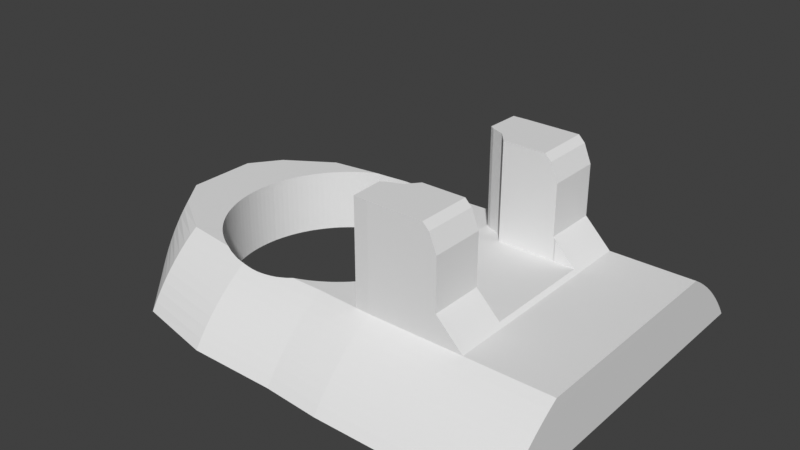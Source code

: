 # Source: RobotArmBasePart4Left.blend  (saved by Blender 3.6.13; exported with 4.5.12 LTS)
import bpy
from mathutils import Matrix  # noqa: F401  (used for matrix-valued properties, if any)

bpy.ops.wm.read_factory_settings(use_empty=True)
scene = bpy.context.scene
scene.name = 'Scene'

# ---- collections
col_collection = bpy.data.collections.new('Collection'); scene.collection.children.link(col_collection)

# ---- world
world_world = bpy.data.worlds.new('World'); scene.world = world_world
world_world.use_nodes = True; world_world.node_tree.nodes.clear()
_N = world_world.node_tree.nodes; _L = world_world.node_tree.links
n0 = _N.new('ShaderNodeOutputWorld'); n0.name = 'World Output'; n0.location = (300, 300)
n1 = _N.new('ShaderNodeBackground'); n1.name = 'Background'; n1.location = (10, 300)
n1.inputs[0].default_value = (0.05088, 0.05088, 0.05088, 1.0)
_L.new(n1.outputs[0], n0.inputs[0])
n0.is_active_output = True
world_world.color = (0.05088, 0.05088, 0.05088)
world_world.use_sun_shadow = False
world_world.sun_shadow_jitter_overblur = 0.0

# ---- meshes
me_cylinder_005 = bpy.data.meshes.new('Cylinder.005')
me_cylinder_005.from_pydata([(26.23, 7.767, 2.146), (17.87, -24.1, 2.5), (19.03, -23.19, 2.5), (20.15, -22.23, 2.5), (21.21, -21.21, 2.5), (21.21, 21.21, 2.5), (20.15, 22.23, 2.5), (19.03, 23.19, 2.5), (17.87, 24.1, 2.5), (17.87, -24.1, 12.15), (19.03, -23.19, 12.15), (20.15, -22.23, 12.15), (21.21, -21.21, 12.15), (21.21, 21.21, 12.15), (20.15, 22.23, 12.15), (19.03, 23.19, 12.15), (17.87, 24.1, 12.15), (22.23, -20.15, 12.15), (16.67, -24.94, 12.15), (23.19, -19.03, 12.15), (24.1, -17.87, 12.15), (24.94, -16.67, 12.15), (25.73, -15.42, 12.16), (25.73, 15.42, 12.15), (24.94, 16.67, 12.15), (24.1, 17.87, 12.15), (23.19, 19.03, 12.15), (22.23, 20.15, 12.15), (16.67, 24.94, 12.15), (16.67, 24.94, 6.264), (22.23, 20.15, 6.264), (23.19, 19.03, 6.264), (24.1, 17.87, 6.264), (24.94, 16.67, 6.264), (26.23, -7.953, 2.146), (24.94, -16.67, 6.264), (26.23, 7.847, 2.367), (24.1, -17.87, 6.264), (23.19, -19.03, 6.264), (16.67, -24.94, 6.264), (22.23, -20.15, 6.264), (26.23, 7.848, 7.332), (17.87, 24.1, 6.264), (19.03, 23.19, 6.264), (26.23, 7.847, 5.739), (20.15, 22.23, 6.264), (26.23, 7.848, 5.739), (21.21, 21.21, 6.264), (26.23, 7.848, 10.49), (21.21, -21.21, 6.264), (26.23, 9.541, 11.89), (20.15, -22.23, 6.264), (26.23, 10.2, 13.65), (19.03, -23.19, 6.264), (17.87, -24.1, 6.264), (20.15, 22.23, -2.115), (26.23, -7.954, 5.739), (16.67, -24.94, -2.115), (26.23, -7.953, 5.739), (17.87, -24.1, -2.115), (26.23, -7.954, 7.332), (19.03, -23.19, -2.115), (26.23, -9.648, 11.89), (20.15, -22.23, -2.115), (21.21, -21.21, -2.115), (26.23, -7.954, 10.49), (26.23, -10.31, 13.65), (22.23, -20.15, -2.115), (23.19, -19.03, -2.115), (24.1, -17.87, -2.115), (24.94, -16.67, -2.115), (25.73, -15.42, -2.109), (22.23, -20.15, 2.5), (25.73, 15.42, -2.115), (24.94, 16.67, -2.115), (24.1, 17.87, -2.115), (23.19, 19.03, -2.115), (22.23, 20.15, -2.115), (21.21, 21.21, -2.115), (19.03, 23.19, -2.115), (17.87, 24.1, -2.115), (16.67, 24.94, -2.115), (16.67, -24.94, 2.5), (23.19, -19.03, 2.5), (24.1, -17.87, 2.5), (24.94, -16.67, 2.5), (24.94, 16.67, 2.5), (24.1, 17.87, 2.5), (23.19, 19.03, 2.5), (22.23, 20.15, 2.5), (16.67, 24.94, 2.5), (17.87, -23.55, 20.15), (19.03, -22.67, 20.15), (20.14, -21.73, 20.15), (21.21, -20.73, 20.15), (21.21, 20.73, 20.15), (20.14, 21.73, 20.15), (19.03, 22.67, 20.15), (17.87, 23.55, 20.15), (22.23, -19.69, 20.15), (16.67, -24.38, 20.15), (23.19, -18.6, 20.15), (24.09, -17.47, 20.15), (24.94, -16.29, 20.15), (25.73, -15.08, 20.16), (25.73, 15.08, 20.15), (24.94, 16.29, 20.15), (24.09, 17.47, 20.15), (23.19, 18.6, 20.15), (22.23, 19.69, 20.15), (16.67, 24.38, 20.15), (17.87, -23.55, 32.62), (19.03, -22.67, 32.62), (20.14, -21.73, 32.62), (21.21, -20.73, 32.62), (21.21, 20.74, 32.62), (20.14, 21.73, 32.62), (19.03, 22.67, 32.62), (17.87, 23.55, 32.62), (22.22, -19.69, 32.62), (16.66, -24.38, 32.61), (26.23, 7.847, 2.043), (23.19, -18.6, 32.61), (26.23, 7.848, 2.043), (24.09, -17.47, 32.61), (26.23, -7.954, 2.043), (24.94, -16.29, 32.61), (26.23, -7.953, 2.043), (24.94, 16.29, 32.61), (24.09, 17.47, 32.61), (23.19, 18.6, 32.61), (22.22, 19.69, 32.61), (16.66, 24.38, 32.61), (17.86, -21.21, 43.96), (19.02, -20.41, 43.96), (20.14, -19.56, 43.96), (21.21, -18.67, 43.96), (21.21, 18.67, 43.96), (20.14, 19.56, 43.96), (19.02, 20.41, 43.96), (17.86, 21.21, 43.96), (22.22, -17.73, 43.96), (16.66, -21.95, 43.96), (23.18, -16.75, 43.96), (24.09, -15.73, 43.96), (24.94, -14.67, 43.96), (25.72, -13.57, 43.97), (25.72, 13.57, 43.96), (24.94, 14.67, 43.96), (24.09, 15.73, 43.96), (23.18, 16.75, 43.96), (22.22, 17.73, 43.96), (16.66, 21.95, 43.96), (17.86, -14.34, 50.75), (19.02, -13.8, 50.75), (20.14, -13.23, 50.75), (21.2, -12.62, 50.75), (21.2, 12.62, 50.75), (20.14, 13.23, 50.75), (19.02, 13.8, 50.75), (17.86, 14.34, 50.75), (22.22, -11.99, 50.75), (16.66, -14.84, 50.75), (23.18, -11.32, 50.75), (24.09, -10.63, 50.75), (24.93, -9.918, 50.75), (25.72, -9.177, 50.76), (25.72, 9.178, 50.75), (24.93, 9.918, 50.75), (24.09, 10.63, 50.75), (23.18, 11.33, 50.75), (22.22, 11.99, 50.75), (16.66, 14.84, 50.75), (17.86, -7.756, 53.87), (19.02, -7.465, 53.87), (20.14, -7.155, 53.87), (21.2, -6.828, 53.87), (21.2, 6.829, 53.87), (20.14, 7.156, 53.87), (19.02, 7.465, 53.87), (17.86, 7.757, 53.87), (22.22, -6.485, 53.87), (16.66, -8.029, 53.87), (23.18, -6.126, 53.87), (24.09, -5.752, 53.87), (24.93, -5.365, 53.87), (25.72, -4.964, 53.88), (25.72, 4.965, 53.87), (24.93, 5.366, 53.87), (24.09, 5.753, 53.87), (23.18, 6.127, 53.87), (22.22, 6.486, 53.87), (16.66, 8.03, 53.87), (21.0, -16.01, 30.0), (21.0, -15.99, 29.21), (21.0, -15.99, 30.79), (21.0, -15.84, 32.35), (21.0, -15.93, 31.57), (21.0, -15.98, 29.13), (21.0, -15.32, 34.65), (21.0, -15.53, 33.89), (21.0, -14.47, 36.84), (21.0, -14.79, 36.13), (21.0, -15.07, 35.39), (21.0, -15.7, 33.12), (21.0, -13.31, 38.89), (21.0, -13.73, 38.23), (21.0, -11.86, 40.75), (21.0, -12.38, 40.16), (21.0, -12.86, 39.54), (21.0, -10.16, 42.38), (21.0, -10.75, 41.86), (21.0, 15.98, 29.13), (21.0, 15.99, 29.21), (21.0, 16.01, 30.0), (21.0, -11.32, 41.32), (21.0, -14.12, 37.55), (21.0, -9.537, 42.86), (21.0, -8.894, 43.31), (21.0, -8.23, 43.73), (21.0, -7.547, 44.12), (21.0, 6.08, 44.81), (21.0, -6.08, 44.81), (21.0, -6.126, 44.79), (21.0, -6.845, 44.47), (21.0, 6.845, 44.47), (21.0, 8.23, 43.73), (21.0, 7.547, 44.12), (21.0, 9.537, 42.86), (21.0, 10.75, 41.86), (21.0, 10.16, 42.38), (21.0, 8.894, 43.31), (21.0, 6.126, 44.79), (21.0, 11.86, 40.75), (21.0, 12.86, 39.54), (21.0, 12.38, 40.16), (21.0, 13.73, 38.23), (21.0, 14.47, 36.84), (21.0, 14.12, 37.55), (21.0, 13.31, 38.89), (21.0, 15.07, 35.39), (21.0, 15.53, 33.89), (21.0, 15.32, 34.65), (21.0, 15.84, 32.35), (21.0, 15.99, 30.79), (21.0, 15.93, 31.57), (21.0, 15.7, 33.12), (21.0, 14.79, 36.13), (21.0, 11.32, 41.32), (21.0, -15.84, 27.65), (21.0, -15.32, 25.35), (21.0, -15.53, 26.11), (21.0, -15.7, 26.88), (21.0, -14.79, 23.87), (21.0, -14.12, 22.45), (21.0, -13.73, 21.77), (21.0, -14.47, 23.16), (21.0, -13.31, 21.11), (21.0, -15.07, 24.61), (21.0, -12.38, 19.84), (21.0, -12.86, 20.46), (21.0, -10.75, 18.14), (21.0, -11.32, 18.68), (21.0, -11.86, 19.25), (21.0, -8.894, 16.69), (21.0, -9.537, 17.14), (21.0, -6.845, 15.53), (21.0, -7.547, 15.88), (21.0, -8.23, 16.27), (21.0, -10.16, 17.62), (21.0, -5.393, 14.93), (21.0, -3.89, 14.47), (21.0, -3.123, 14.3), (21.0, -4.647, 14.68), (21.0, -1.569, 14.07), (21.0, -0.7855, 14.01), (21.0, 0.7855, 14.01), (21.0, 1.569, 14.07), (21.0, -1.312e-10, 13.99), (21.0, -2.349, 14.16), (21.0, 3.89, 14.47), (21.0, 3.123, 14.3), (21.0, 6.126, 15.21), (21.0, 5.393, 14.93), (21.0, 4.647, 14.68), (21.0, 8.23, 16.27), (21.0, 7.547, 15.88), (21.0, 8.894, 16.69), (21.0, 9.537, 17.14), (21.0, 6.845, 15.53), (21.0, 2.349, 14.16), (21.0, -6.126, 15.21), (21.0, -15.93, 28.43), (21.0, 10.75, 18.14), (21.0, 10.16, 17.62), (21.0, 11.86, 19.25), (21.0, 12.86, 20.46), (21.0, 13.31, 21.11), (21.0, 12.38, 19.84), (21.0, 11.32, 18.68), (21.0, 14.47, 23.16), (21.0, 14.12, 22.45), (21.0, 15.32, 25.35), (21.0, 15.07, 24.61), (21.0, 14.79, 23.87), (21.0, 15.7, 26.88), (21.0, 15.93, 28.43), (21.0, 15.53, 26.11), (21.0, 15.84, 27.65), (21.0, 13.73, 21.77), (17.33, -10.16, 17.62), (17.33, -8.23, 16.27), (17.33, -8.894, 16.69), (17.33, -9.537, 17.14), (17.33, -6.845, 15.53), (17.33, -5.393, 14.93), (17.33, -4.647, 14.68), (17.33, -6.126, 15.21), (17.33, -3.89, 14.47), (17.33, -7.547, 15.88), (17.33, -2.349, 14.16), (17.33, -3.123, 14.3), (17.33, 5.078e-12, 13.99), (17.33, -0.7855, 14.01), (17.33, -1.569, 14.07), (17.33, 2.349, 14.16), (17.33, 1.569, 14.07), (17.33, 4.647, 14.68), (17.33, 3.89, 14.47), (17.33, 3.123, 14.3), (17.33, 0.7855, 14.01), (17.33, 6.126, 15.21), (17.33, 7.547, 15.88), (17.33, 8.23, 16.27), (17.33, 6.845, 15.53), (17.33, 9.537, 17.14), (17.33, 10.16, 17.62), (17.33, 11.32, 18.68), (17.33, 11.86, 19.25), (17.33, 10.75, 18.14), (17.33, 8.894, 16.69), (17.33, 13.31, 21.11), (17.33, 12.86, 20.46), (17.33, 14.47, 23.16), (17.33, 14.12, 22.45), (17.33, 13.73, 21.77), (17.33, 15.32, 25.35), (17.33, 15.07, 24.61), (17.33, 15.53, 26.11), (17.33, 15.7, 26.88), (17.33, 14.79, 23.87), (17.33, 5.393, 14.93), (17.33, 12.38, 19.84), (17.33, -15.93, 28.43), (17.33, -15.98, 29.13), (17.33, -15.84, 27.65), (17.33, -15.7, 26.88), (17.33, -15.53, 26.11), (17.33, -15.07, 24.61), (17.33, -15.32, 25.35), (17.33, -14.12, 22.45), (17.33, -14.47, 23.16), (17.33, -14.79, 23.87), (17.33, -13.31, 21.11), (17.33, -12.38, 19.84), (17.33, -11.86, 19.25), (17.33, -12.86, 20.46), (17.33, -10.75, 18.14), (17.33, 15.98, 29.13), (17.33, 15.84, 27.65), (17.33, 15.93, 28.43), (17.33, -11.32, 18.68), (17.33, -13.73, 21.77), (17.33, -16.01, 30.0), (17.33, -15.99, 29.21), (17.33, -15.99, 30.79), (17.33, 11.32, 41.32), (17.33, 11.86, 40.75), (17.33, 12.86, 39.54), (17.33, 13.73, 38.23), (17.33, 13.31, 38.89), (17.33, 12.38, 40.16), (17.33, 10.75, 41.86), (17.33, 14.79, 36.13), (17.33, 14.47, 36.84), (17.33, 15.53, 33.89), (17.33, 15.32, 34.65), (17.33, 15.07, 35.39), (17.33, 15.84, 32.35), (17.33, 15.93, 31.57), (17.33, 16.01, 30.0), (17.33, 15.99, 29.21), (17.33, 15.99, 30.79), (17.33, 15.7, 33.12), (17.33, 14.12, 37.55), (17.33, -15.93, 31.57), (17.33, -15.84, 32.35), (17.33, -15.7, 33.12), (17.33, -15.53, 33.89), (17.33, -15.07, 35.39), (17.33, -15.32, 34.65), (17.33, -14.79, 36.13), (17.33, -14.47, 36.84), (17.33, -13.73, 38.23), (17.33, -14.12, 37.55), (17.33, -12.86, 39.54), (17.33, -11.86, 40.75), (17.33, -12.38, 40.16), (17.33, -13.31, 38.89), (17.33, -11.32, 41.32), (17.33, -10.75, 41.86), (17.33, -9.537, 42.86), (17.33, -10.16, 42.38), (17.33, -8.23, 43.73), (17.33, -6.845, 44.47), (17.33, -7.547, 44.12), (17.33, -8.894, 43.31), (17.33, 6.08, 44.81), (17.33, -6.08, 44.81), (17.33, 6.126, 44.79), (17.33, 7.547, 44.12), (17.33, 6.845, 44.47), (17.33, 8.894, 43.31), (17.33, 10.16, 42.38), (17.33, 9.537, 42.86), (17.33, 8.23, 43.73), (17.33, -6.126, 44.79), (21.0, -4.647, 45.32), (21.0, -5.393, 45.07), (21.0, -3.89, 45.53), (21.0, -3.123, 45.7), (21.0, -0.7855, 45.99), (21.0, -1.569, 45.93), (21.0, -2.349, 45.84), (21.0, 0.7855, 45.99), (21.0, 2.349, 45.84), (21.0, 1.569, 45.93), (21.0, 3.89, 45.53), (21.0, 5.393, 45.07), (21.0, 4.647, 45.32), (21.0, 3.123, 45.7), (21.0, -1.205e-10, 46.01), (17.33, -5.393, 45.07), (17.33, -3.89, 45.53), (17.33, -4.647, 45.32), (17.33, -2.349, 45.84), (17.33, -0.7855, 45.99), (17.33, -1.569, 45.93), (17.33, -3.123, 45.7), (17.33, 0.7855, 45.99), (17.33, 3.123, 45.7), (17.33, 2.349, 45.84), (17.33, 1.569, 45.93), (17.33, 4.647, 45.32), (17.33, 5.393, 45.07), (17.33, 3.89, 45.53), (17.33, 1.572e-11, 46.01), (25.73, -11.86, 19.25), (25.73, -11.32, 18.68), (25.73, -10.75, 18.14), (25.73, -10.15, 17.63), (25.73, -9.535, 17.14), (25.73, -8.893, 16.69), (25.73, -8.229, 16.27), (25.73, -7.546, 15.88), (25.73, -6.844, 15.53), (25.73, -6.126, 15.21), (25.73, -5.393, 14.93), (25.73, -4.647, 14.68), (25.73, -3.889, 14.47), (25.73, -3.123, 14.3), (25.73, -2.349, 14.17), (25.73, -1.569, 14.07), (25.73, -0.7854, 14.01), (25.73, 1.15e-09, 13.99), (25.73, 0.7854, 14.01), (25.73, 2.349, 14.17), (25.73, 1.568, 14.08), (25.73, 3.123, 14.3), (25.73, 3.889, 14.47), (25.73, 4.647, 14.68), (25.73, -12.37, 19.85), (25.73, 5.39, 14.94), (25.73, 6.126, 15.21), (25.73, 6.844, 15.53), (25.73, 7.546, 15.88), (25.73, 8.229, 16.27), (25.73, 8.889, 16.7), (25.73, 9.535, 17.14), (25.73, 10.15, 17.63), (25.73, 10.75, 18.14), (25.73, 11.32, 18.68), (25.73, 11.86, 19.26), (25.73, 12.37, 19.85), (25.73, 12.6, 20.15), (16.67, -5.393, 14.93), (16.67, -4.647, 14.68), (16.67, -3.89, 14.47), (16.67, -2.349, 14.17), (16.67, -3.123, 14.3), (16.67, -1.569, 14.07), (16.67, 0.0, 14.0), (16.67, -0.7855, 14.01), (16.67, 0.7855, 14.01), (16.67, 1.568, 14.08), (16.67, 2.349, 14.17), (16.67, 3.123, 14.3), (16.67, 3.89, 14.47), (16.67, 4.647, 14.68), (16.67, 5.39, 14.94), (16.67, 6.126, 15.21), (16.67, 6.844, 15.53), (16.67, 7.546, 15.88), (16.67, 8.23, 16.27), (16.67, 8.889, 16.7), (16.67, 9.536, 17.14), (16.67, 10.16, 17.63), (16.67, -12.61, 20.15), (16.67, -12.37, 19.84), (16.67, -11.32, 18.68), (16.67, -11.86, 19.25), (16.67, -10.75, 18.14), (16.67, -10.16, 17.63), (16.67, -9.531, 17.15), (16.67, -8.894, 16.69), (16.67, -8.23, 16.27), (16.67, -7.546, 15.88), (16.67, -6.126, 15.21), (16.67, -6.844, 15.53), (16.67, 10.75, 18.14), (16.67, 11.32, 18.68), (16.67, 11.86, 19.26), (16.67, 12.61, 20.15), (16.67, 12.37, 19.84), (25.73, -15.08, 24.62), (25.73, -15.07, 24.61), (25.73, -14.79, 23.87), (25.73, -14.47, 23.16), (25.73, -14.12, 22.45), (25.73, -13.73, 21.77), (25.73, -12.86, 20.46), (25.73, -13.3, 21.11), (25.73, 12.86, 20.46), (25.73, 13.31, 21.11), (25.73, 13.73, 21.77), (25.73, 14.12, 22.45), (25.73, 14.47, 23.16), (25.73, 14.79, 23.87), (25.73, 15.06, 24.61), (25.73, 15.08, 24.62), (16.66, -14.12, 22.45), (16.66, -13.73, 21.77), (16.66, -13.31, 21.11), (16.67, -12.85, 20.47), (16.67, 12.85, 20.47), (16.66, 13.31, 21.11), (16.66, 14.12, 22.45), (16.66, 13.73, 21.77), (16.66, 14.46, 23.16), (16.66, 14.79, 23.87), (16.66, 15.07, 24.61), (16.66, 15.32, 25.35), (16.66, 15.52, 26.11), (16.66, 15.7, 26.88), (16.66, 15.83, 27.65), (16.66, 15.93, 28.43), (16.66, 15.97, 29.13), (16.66, 16.0, 30.0), (16.66, 15.99, 29.21), (16.66, -15.99, 29.21), (16.66, -16.01, 30.0), (16.66, -15.98, 29.13), (16.66, -15.98, 30.79), (16.66, -15.92, 31.57), (16.66, -15.93, 28.43), (16.66, -15.79, 32.61), (16.66, -15.83, 32.35), (16.66, -15.7, 26.88), (16.66, -15.83, 27.65), (16.66, -15.53, 26.11), (16.66, -15.32, 25.35), (16.66, -15.07, 24.61), (16.66, -14.79, 23.87), (16.66, 15.83, 32.35), (16.66, 15.79, 32.61), (16.66, 15.92, 31.57), (16.66, 15.98, 30.79), (16.66, -14.47, 23.16), (25.14, -15.99, 29.21), (25.14, -15.98, 29.13), (25.18, -15.92, 28.43), (25.24, -15.83, 27.65), (25.12, -16.01, 30.0), (25.14, -15.99, 30.79), (25.18, -15.92, 31.57), (25.24, -15.83, 32.35), (25.32, -15.7, 26.88), (25.57, -15.32, 25.35), (25.44, -15.52, 26.11), (25.27, -15.78, 32.62), (25.57, 15.32, 25.35), (25.44, 15.52, 26.11), (25.32, 15.7, 26.88), (25.18, 15.92, 31.57), (25.24, 15.83, 27.65), (25.24, 15.83, 32.35), (25.18, 15.92, 28.43), (25.27, 15.78, 32.61), (25.14, 15.98, 29.13), (25.14, 15.98, 30.79), (25.13, 16.0, 30.0), (25.14, 15.99, 29.21), (25.72, -7.811, 43.97), (25.72, -7.542, 44.11), (25.72, -6.841, 44.46), (25.72, -6.123, 44.78), (25.72, -6.077, 44.8), (25.72, -5.393, 45.07), (25.72, -4.647, 45.32), (25.72, -3.888, 45.52), (25.72, -3.121, 45.69), (25.72, -2.349, 45.83), (25.72, -1.568, 45.92), (25.72, 0.0, 46.0), (25.72, -0.7851, 45.98), (25.72, 0.7851, 45.98), (25.72, 1.568, 45.92), (25.72, 2.349, 45.83), (25.72, 3.121, 45.69), (25.72, 3.888, 45.52), (25.72, 4.645, 45.31), (25.72, 5.39, 45.06), (25.72, 6.077, 44.8), (25.72, 6.123, 44.78), (25.72, 6.841, 44.46), (25.72, 7.542, 44.11), (25.72, 7.817, 43.96), (25.62, 14.78, 36.12), (25.73, 14.54, 36.7), (25.5, 15.06, 35.39), (25.4, 15.31, 34.64), (25.33, 15.52, 33.89), (25.28, 15.69, 33.12), (25.73, -14.54, 36.7), (25.73, -14.46, 36.84), (25.73, -14.12, 37.55), (25.73, -13.72, 38.23), (25.73, -12.85, 39.53), (25.73, -13.3, 38.89), (25.73, -12.37, 40.15), (25.72, -11.31, 41.31), (25.72, -11.86, 40.75), (25.72, -10.75, 41.86), (25.72, -10.15, 42.37), (25.72, -8.893, 43.31), (25.72, -9.531, 42.85), (25.72, -8.226, 43.72), (25.72, 8.226, 43.72), (25.72, 8.889, 43.3), (25.72, 10.15, 42.37), (25.72, 9.531, 42.85), (25.72, 10.74, 41.86), (25.72, 11.31, 41.31), (25.72, 11.86, 40.74), (25.73, 12.37, 40.15), (25.73, 13.3, 38.89), (25.73, 12.85, 39.53), (25.73, 14.11, 37.54), (25.73, 13.72, 38.23), (25.73, 14.46, 36.84), (16.66, -15.69, 33.12), (16.66, -15.53, 33.89), (16.66, -15.31, 34.64), (16.66, 11.32, 41.32), (16.66, 11.86, 40.74), (16.66, 12.37, 40.15), (16.66, 13.3, 38.89), (16.66, 12.85, 39.53), (16.66, 13.72, 38.23), (16.66, 14.11, 37.54), (16.66, 14.46, 36.84), (16.66, 14.79, 36.13), (16.66, 15.52, 33.89), (16.66, 15.31, 34.64), (16.66, 15.69, 33.12), (16.66, 15.06, 35.39), (16.66, -15.07, 35.39), (16.66, -14.78, 36.12), (16.66, -14.46, 36.84), (16.66, -14.11, 37.54), (16.66, -13.73, 38.23), (16.66, -13.3, 38.89), (16.66, -12.86, 39.54), (16.66, -12.37, 40.16), (16.66, -11.86, 40.74), (16.66, -11.31, 41.31), (16.66, -10.74, 41.86), (16.66, -10.16, 42.37), (16.66, -9.531, 42.85), (16.66, -8.889, 43.3), (16.66, -8.23, 43.73), (16.66, -7.82, 43.96), (16.66, 7.82, 43.96), (16.66, 8.226, 43.72), (16.66, 9.531, 42.85), (16.66, 8.889, 43.3), (16.66, 10.15, 42.37), (16.66, 10.74, 41.86), (25.28, -15.69, 33.12), (25.32, -15.53, 33.89), (25.39, -15.31, 34.64), (25.51, -14.97, 35.67), (25.48, -15.06, 35.39), (25.6, -14.78, 36.12), (16.66, -7.546, 44.12), (16.66, -6.841, 44.46), (16.66, -6.123, 44.78), (16.66, -6.077, 44.8), (16.66, -5.39, 45.06), (16.66, -4.647, 45.32), (16.66, -3.888, 45.52), (16.66, -3.121, 45.69), (16.66, -2.348, 45.83), (16.66, -1.569, 45.93), (16.66, -0.7851, 45.98), (16.66, 0.7851, 45.98), (16.66, 1.568, 45.92), (16.66, 3.121, 45.69), (16.66, 3.888, 45.52), (16.66, 2.348, 45.83), (16.66, 5.39, 45.06), (16.66, 6.123, 44.78), (16.66, 6.077, 44.8), (16.66, 6.841, 44.46), (16.66, 7.542, 44.11), (16.66, 4.645, 45.31), (16.66, 0.0, 46.0), (22.23, 20.15, -6.184), (21.22, 21.21, -6.184), (20.15, 22.23, -6.184), (19.03, 23.19, -6.184), (16.67, -24.94, -6.184), (17.87, -24.1, -6.184), (16.67, 24.94, -6.184), (17.87, 24.1, -6.184), (19.03, -23.19, -6.184), (22.23, -20.15, -6.184), (23.19, -19.03, -6.184), (20.15, -22.23, -6.184), (24.95, 16.67, -6.184), (24.1, 17.87, -6.184), (21.22, -21.21, -6.184), (24.1, -17.87, -6.184), (24.95, -16.67, -6.184), (25.73, -15.42, -6.178), (25.73, 15.42, -6.184), (23.19, 19.03, -6.184), (22.23, 20.15, -13.17), (21.22, 21.21, -13.17), (20.15, 22.23, -13.17), (19.04, 23.19, -13.17), (16.67, -24.94, -13.17), (17.88, -24.1, -13.17), (16.67, 24.94, -13.17), (17.88, 24.1, -13.17), (19.04, -23.19, -13.17), (22.23, -20.15, -13.17), (23.2, -19.03, -13.17), (20.15, -22.23, -13.17), (24.95, 16.67, -13.17), (24.1, 17.87, -13.17), (21.22, -21.21, -13.17), (24.1, -17.87, -13.17), (24.95, -16.67, -13.17), (25.74, -15.42, -13.16), (25.74, 15.42, -13.17), (23.2, 19.03, -13.17), (25.73, 5.758, 15.07), (25.73, 6.485, 15.37), (21.21, 20.97, 16.15), (24.1, 17.67, 16.15), (20.15, 21.98, 16.15), (23.19, 18.82, 16.15), (19.03, 22.93, 16.15), (25.73, 15.25, 16.15), (22.23, 19.92, 16.15), (17.87, 23.82, 16.15), (24.94, 16.48, 16.15), (16.67, 24.66, 16.15), (21.21, 21.09, 14.15), (24.1, 17.77, 14.15), (20.15, 22.1, 14.15), (23.19, 18.92, 14.15), (19.03, 23.06, 14.15), (25.73, 15.34, 14.15), (22.23, 20.03, 14.15), (17.87, 23.96, 14.15), (24.94, 16.57, 14.15), (16.67, 24.8, 14.15), (17.87, -23.82, 16.15), (22.23, -19.92, 16.15), (24.94, -16.48, 16.15), (19.03, -22.93, 16.15), (25.73, -15.25, 16.16), (16.67, -24.66, 16.15), (20.15, -21.98, 16.15), (23.19, -18.82, 16.15), (21.21, -20.97, 16.15), (24.1, -17.67, 16.15), (17.87, -23.96, 14.15), (22.23, -20.03, 14.15), (24.94, -16.57, 14.15), (19.03, -23.06, 14.15), (25.73, -15.34, 14.16), (16.67, -24.8, 14.15), (20.15, -22.1, 14.15), (23.19, -18.92, 14.15), (21.21, -21.09, 14.15), (24.1, -17.77, 14.15), (40.1, -15.42, 12.16), (40.1, 15.42, 12.15), (40.1, 15.42, 6.265), (40.1, -15.42, 6.271), (40.1, 15.34, 14.15), (40.1, -15.34, 14.16), (40.1, -15.42, 4.456), (40.1, 15.42, 4.45), (25.73, -15.42, -1.284), (29.52, -15.42, 2.505), (25.73, -15.42, 6.269), (29.52, 15.42, 2.5), (25.73, 15.42, -1.289), (25.73, 15.42, 6.264), (36.66, -15.42, 2.506), (39.2, -15.42, 3.557), (39.2, 15.42, 3.552), (36.66, 15.42, 2.5), (26.23, -4.647, 14.68), (26.23, -3.889, 14.47), (25.73, -12.62, 20.16), (26.23, -3.394e-10, 13.99), (26.23, 0.7854, 14.01), (40.1, -10.79, 14.38), (40.1, 9.642, 12.16), (40.1, -9.75, 12.16), (40.1, -10.31, 13.65), (40.1, 10.2, 13.65), (40.1, 10.62, 14.29), (26.23, -10.79, 14.38), (26.23, 3.889, 14.47), (26.23, 10.62, 14.28), (26.23, -2.349, 14.17), (26.23, -1.569, 14.07), (26.23, -0.7854, 14.01), (26.23, -3.123, 14.3), (26.23, 1.568, 14.08), (26.23, 2.349, 14.17), (26.23, 3.123, 14.3), (29.52, -7.954, 2.504), (29.52, -7.953, 2.504), (29.52, 7.848, 2.501), (36.66, -7.954, 2.505), (36.66, 7.848, 2.502), (26.23, -7.953, -0.7871), (26.23, 7.767, -0.7899), (29.06, -7.953, 2.043), (29.16, -7.953, 2.146), (29.06, -7.954, 2.043), (29.17, 7.767, 2.146), (29.06, 7.847, 2.043), (29.06, 7.848, 2.043), (29.39, 7.847, 2.367), (39.2, -7.954, 3.556), (39.2, 7.848, 3.553), (40.1, 7.848, 4.451), (40.1, -7.954, 4.454), (40.1, -7.954, 10.49), (40.1, -9.648, 11.89), (40.1, 7.848, 10.49), (40.1, 9.541, 11.89), (40.1, -7.954, 7.332), (40.1, -7.954, 5.739), (40.1, -7.954, 6.269), (40.1, 7.848, 5.739), (40.1, 7.848, 6.266), (40.1, 7.848, 7.332), (28.15, -7.953, 3.917)], [], [(469, 468, 837, 838), (53, 10, 9, 54), (32, 25, 24, 33), (35, 21, 20, 37), (29, 39, 18, 28), (43, 15, 14, 45), (40, 38, 19, 17), (829, 22, 21, 35), (42, 16, 15, 43), (47, 13, 27, 30), (37, 20, 19, 38), (31, 26, 25, 32), (45, 14, 13, 47), (51, 11, 10, 53), (49, 12, 11, 51), (33, 24, 23, 832), (85, 35, 37, 84), (827, 71, 73, 831), (49, 40, 17, 12), (42, 29, 28, 16), (30, 27, 26, 31), (39, 54, 9, 18), (4, 72, 40, 49), (22, 829, 822, 819), (3, 51, 53, 2), (8, 42, 43, 7), (84, 37, 38, 83), (5, 47, 30, 89), (89, 30, 31, 88), (82, 1, 54, 39), (72, 83, 38, 40), (4, 49, 51, 3), (2, 53, 54, 1), (88, 31, 32, 87), (90, 82, 39, 29), (87, 32, 33, 86), (8, 90, 29, 42), (7, 43, 45, 6), (6, 45, 47, 5), (7, 79, 80, 8), (5, 78, 55, 6), (3, 63, 64, 4), (1, 59, 61, 2), (2, 61, 63, 3), (6, 55, 79, 7), (57, 81, 743, 741), (67, 72, 4, 64), (77, 89, 88, 76), (70, 85, 84, 69), (75, 87, 86, 74), (833, 834, 825, 822, 829, 828), (76, 88, 87, 75), (69, 84, 83, 68), (5, 89, 77, 78), (81, 90, 8, 80), (68, 83, 72, 67), (59, 1, 82, 57), (832, 821, 826, 835, 836, 830), (67, 746, 747, 68), (76, 756, 737, 77), (57, 82, 90, 81), (786, 98, 97, 783), (98, 118, 117, 97), (785, 109, 108, 782), (800, 99, 94, 807), (779, 95, 109, 785), (100, 517, 518, 520, 519, 521, 522, 523, 524, 525, 526, 528, 527, 495, 496, 497, 499, 498, 500, 502, 501, 503, 504, 505, 506, 507, 508, 509, 510, 511, 512, 513, 514, 515, 516, 529, 530, 531, 533, 532, 110, 788, 798, 28, 18, 814, 804), (780, 107, 106, 787), (805, 93, 92, 802), (782, 108, 107, 780), (799, 91, 100, 804), (781, 96, 95, 779), (807, 94, 93, 805), (803, 104, 103, 801), (783, 97, 96, 781), (802, 92, 91, 799), (787, 106, 105, 784), (808, 102, 101, 806), (788, 110, 98, 786), (801, 103, 102, 808), (806, 101, 99, 800), (113, 135, 134, 112), (91, 111, 120, 100), (107, 129, 128, 106), (99, 119, 114, 94), (548, 547, 546, 545, 544, 543, 542, 494, 105, 549), (534, 104, 839, 540, 541, 539, 538, 537, 536, 535), (108, 130, 129, 107), (102, 124, 122, 101), (584, 132, 110, 532, 554, 555, 557, 556, 558, 559, 560, 561, 562, 563, 564, 565, 566, 568, 567, 586, 585, 583), (553, 517, 100, 120, 575, 576, 573, 572, 570, 569, 571, 574, 578, 577, 579, 580, 581, 582, 587, 550, 551, 552), (109, 131, 130, 108), (103, 126, 124, 102), (94, 114, 113, 93), (95, 115, 131, 109), (126, 103, 104, 534, 597, 598, 596, 591, 590, 589, 588, 592, 593, 594, 595, 599), (93, 113, 112, 92), (92, 112, 111, 91), (549, 105, 106, 128, 607, 605, 603, 609, 610, 611, 608, 606, 604, 602, 601, 600), (96, 116, 115, 95), (110, 132, 118, 98), (97, 117, 116, 96), (101, 122, 119, 99), (167, 166, 146, 612, 613, 614, 615, 616, 617, 618, 619, 620, 621, 622, 624, 623, 625, 626, 627, 628, 629, 630, 631, 632, 633, 634, 635, 636, 147), (112, 134, 133, 111), (642, 607, 128, 148, 147, 638, 637, 639, 640, 641), (116, 138, 137, 115), (132, 152, 140, 118), (117, 139, 138, 116), (122, 143, 141, 119), (118, 140, 139, 117), (111, 133, 142, 120), (129, 149, 148, 128), (119, 141, 136, 114), (147, 636, 657, 658, 660, 659, 661, 662, 663, 664, 666, 665, 668, 667, 669, 638), (146, 643, 644, 645, 646, 648, 647, 649, 651, 650, 652, 653, 655, 654, 656, 612), (130, 150, 149, 129), (124, 144, 143, 122), (702, 152, 132, 584, 684, 682, 683, 685, 681, 680, 679, 678, 676, 677, 675, 674, 673, 707, 706, 704, 705, 703), (120, 142, 701, 700, 699, 698, 697, 696, 695, 694, 693, 692, 691, 690, 689, 688, 687, 686, 672, 671, 670, 575), (131, 151, 150, 130), (126, 145, 144, 124), (114, 136, 135, 113), (115, 137, 151, 131), (713, 643, 146, 145, 126, 599, 708, 709, 710, 712, 711), (172, 192, 180, 160), (150, 170, 169, 149), (144, 164, 163, 143), (162, 172, 152, 702, 734, 733, 731, 732, 730, 735, 728, 727, 729, 726, 725, 736, 724, 723, 722, 721, 720, 719, 718, 717, 716, 715, 714, 701, 142), (151, 171, 170, 150), (145, 165, 164, 144), (136, 156, 155, 135), (137, 157, 171, 151), (146, 166, 165, 145), (135, 155, 154, 134), (134, 154, 153, 133), (148, 168, 167, 147), (138, 158, 157, 137), (152, 172, 160, 140), (139, 159, 158, 138), (143, 163, 161, 141), (140, 160, 159, 139), (133, 153, 162, 142), (149, 169, 168, 148), (141, 161, 156, 136), (177, 178, 179, 180, 192, 182, 173, 174, 175, 176, 181, 183, 184, 185, 186, 187, 188, 189, 190, 191), (159, 179, 178, 158), (163, 183, 181, 161), (160, 180, 179, 159), (153, 173, 182, 162), (169, 189, 188, 168), (161, 181, 176, 156), (167, 187, 186, 166), (170, 190, 189, 169), (164, 184, 183, 163), (162, 182, 192, 172), (171, 191, 190, 170), (165, 185, 184, 164), (156, 176, 175, 155), (157, 177, 191, 171), (166, 186, 185, 165), (155, 175, 174, 154), (154, 174, 173, 153), (168, 188, 187, 167), (158, 178, 177, 157), (248, 376, 377, 233), (446, 456, 441, 431), (407, 406, 207, 208), (355, 353, 292, 249), (312, 313, 265, 264), (280, 328, 329, 281), (301, 344, 345, 309), (233, 377, 381, 235), (456, 449, 434, 441), (406, 409, 215, 207), (374, 194, 198, 292, 353, 354), (313, 310, 269, 265), (281, 329, 325, 290), (309, 345, 341, 297), (235, 381, 378, 234), (449, 452, 436, 434), (409, 410, 211, 215), (374, 373, 193, 194), (310, 367, 261, 269), (290, 325, 326, 277), (297, 341, 342, 296), (234, 378, 380, 239), (452, 451, 435, 436), (410, 412, 210, 211), (373, 375, 195, 193), (367, 371, 262, 261), (277, 326, 330, 276), (296, 342, 352, 298), (239, 380, 379, 236), (451, 450, 440, 435), (412, 411, 217, 210), (375, 395, 197, 195), (371, 365, 263, 262), (276, 330, 322, 278), (298, 352, 338, 295), (236, 379, 394, 238), (450, 455, 437, 440), (411, 416, 218, 217), (395, 396, 196, 197), (365, 364, 259, 263), (322, 323, 275, 278), (295, 338, 337, 299), (238, 394, 384, 237), (455, 453, 439, 437), (416, 413, 219, 218), (396, 397, 204, 196), (364, 366, 260, 259), (323, 324, 274, 275), (299, 337, 339, 293), (237, 384, 383, 247), (453, 454, 438, 439), (413, 415, 220, 219), (397, 398, 200, 204), (366, 363, 257, 260), (214, 390, 391, 213), (324, 320, 279, 274), (293, 339, 336, 294), (247, 383, 387, 240), (419, 232, 221, 438, 454, 417), (415, 414, 224, 220), (398, 400, 199, 200), (363, 372, 255, 257), (320, 321, 272, 279), (336, 335, 288, 294), (368, 370, 306, 212, 213, 391), (240, 387, 386, 242), (419, 421, 225, 232), (414, 426, 223, 224), (400, 399, 203, 199), (372, 360, 254, 255), (321, 318, 271, 272), (288, 335, 340, 287), (306, 370, 369, 308), (242, 386, 385, 241), (421, 420, 227, 225), (418, 442, 428, 222, 223, 426), (399, 401, 202, 203), (360, 361, 256, 254), (318, 316, 273, 271), (287, 340, 333, 285), (308, 369, 349, 305), (241, 385, 393, 246), (420, 425, 226, 227), (442, 444, 427, 428), (401, 402, 201, 202), (361, 362, 253, 256), (316, 315, 270, 273), (285, 333, 332, 286), (305, 349, 348, 307), (246, 393, 388, 243), (425, 422, 231, 226), (444, 443, 429, 427), (402, 404, 216, 201), (362, 358, 258, 253), (315, 317, 291, 270), (286, 332, 334, 289), (307, 348, 346, 302), (243, 388, 389, 245), (422, 424, 228, 231), (443, 448, 430, 429), (404, 403, 206, 216), (358, 359, 250, 258), (317, 314, 266, 291), (289, 334, 331, 282), (302, 346, 347, 303), (245, 389, 392, 244), (424, 423, 230, 228), (448, 445, 433, 430), (403, 408, 205, 206), (359, 357, 251, 250), (314, 319, 267, 266), (282, 331, 351, 283), (303, 347, 350, 304), (244, 392, 390, 214), (423, 382, 229, 230), (445, 447, 432, 433), (408, 405, 209, 205), (357, 356, 252, 251), (319, 311, 268, 267), (283, 351, 327, 284), (304, 350, 343, 300), (382, 376, 248, 229), (447, 446, 431, 432), (405, 407, 208, 209), (356, 355, 249, 252), (311, 312, 264, 268), (284, 327, 328, 280), (300, 343, 344, 301), (544, 545, 301, 309), (536, 537, 256, 253), (660, 658, 231, 228), (535, 536, 253, 258), (202, 201, 644, 643, 713), (667, 668, 236, 238), (473, 474, 278, 275), (645, 644, 201, 216), (485, 486, 285, 286), (664, 663, 233, 235), (486, 487, 287, 285), (663, 662, 248, 233), (458, 459, 261, 262), (478, 479, 280, 281), (656, 654, 218, 219), (614, 613, 220, 224), (459, 460, 269, 261), (709, 708, 204, 200), (479, 480, 284, 280), (489, 490, 293, 294), (646, 645, 216, 206), (641, 640, 242, 241), (630, 629, 437, 439), (490, 491, 299, 293), (642, 641, 241, 246), (629, 628, 440, 437), (464, 465, 266, 267), (624, 622, 432, 431), (628, 627, 435, 440), (617, 616, 222, 428), (596, 598, 251, 252), (284, 480, 482, 283), (465, 466, 291, 266), (623, 624, 431, 441), (469, 470, 272, 271), (471, 472, 274, 279), (615, 614, 224, 223), (468, 469, 271, 273), (547, 548, 303, 304), (604, 606, 306, 308), (616, 615, 223, 222), (203, 202, 713, 711, 712), (545, 546, 300, 301), (611, 610, 214, 213), (612, 656, 219, 220, 613), (227, 226, 657, 636, 635), (658, 657, 226, 231), (539, 541, 257, 255), (649, 647, 209, 208), (654, 655, 217, 218), (487, 488, 288, 287), (640, 639, 240, 242), (594, 593, 195, 197), (639, 637, 247, 240), (460, 461, 265, 269), (483, 282, 283, 482, 777), (603, 605, 243, 245), (620, 619, 429, 430), (589, 590, 292, 198), (543, 544, 309, 297), (246, 243, 605, 607, 642), (492, 493, 298, 295), (534, 535, 258, 250, 597), (622, 621, 433, 432), (608, 611, 213, 212), (648, 646, 206, 205), (610, 609, 244, 214), (491, 492, 295, 299), (484, 289, 282, 483, 778), (609, 603, 245, 244), (647, 648, 205, 209), (669, 667, 238, 237), (237, 247, 637, 638, 669), (633, 632, 221, 232), (626, 625, 434, 436), (477, 476, 290, 277), (625, 623, 441, 434), (618, 617, 428, 427), (606, 608, 212, 306), (467, 468, 273, 270), (619, 618, 427, 429), (466, 467, 270, 291), (260, 540, 839, 481, 259), (600, 302, 303, 548, 549), (661, 659, 230, 229), (710, 709, 200, 199), (595, 594, 197, 196), (712, 710, 199, 203), (196, 204, 708, 599, 595), (600, 601, 307, 302), (484, 485, 286, 289), (662, 661, 229, 248), (546, 547, 304, 300), (307, 601, 602, 305), (541, 540, 260, 257), (602, 604, 308, 305), (666, 664, 235, 234), (665, 666, 234, 239), (592, 588, 194, 193), (621, 620, 430, 433), (457, 458, 262, 263), (598, 597, 250, 251), (593, 592, 193, 195), (668, 665, 239, 236), (481, 457, 263, 259), (651, 649, 208, 207), (461, 462, 264, 265), (591, 596, 252, 249), (634, 633, 232, 225), (650, 651, 207, 215), (462, 463, 268, 264), (476, 478, 281, 290), (463, 464, 267, 268), (631, 630, 439, 438), (296, 542, 543, 297), (590, 591, 249, 292), (653, 652, 211, 210), (652, 650, 215, 211), (635, 634, 225, 227), (542, 296, 298, 493, 494), (655, 653, 210, 217), (488, 489, 294, 288), (475, 477, 277, 276), (538, 539, 255, 254), (470, 471, 279, 272), (474, 475, 276, 278), (537, 538, 254, 256), (627, 626, 436, 435), (588, 589, 198, 194), (472, 473, 275, 274), (659, 660, 228, 230), (632, 631, 438, 221), (405, 692, 693, 407), (363, 552, 551, 372), (408, 691, 692, 405), (354, 571, 569, 374), (360, 550, 587, 361), (368, 566, 565, 370), (731, 733, 421, 419), (372, 551, 550, 360), (394, 679, 680, 384), (340, 514, 513, 333), (729, 727, 450, 451), (714, 415, 413, 700, 701), (524, 523, 313, 312), (398, 671, 672, 400), (391, 568, 566, 368), (355, 578, 574, 353), (401, 687, 688, 402), (444, 719, 720, 443), (416, 699, 700, 413), (371, 519, 520, 365), (525, 524, 312, 311), (407, 693, 694, 406), (334, 511, 510, 331), (526, 525, 311, 319), (325, 505, 504, 326), (402, 688, 689, 404), (344, 556, 557, 345), (406, 694, 695, 409), (329, 506, 505, 325), (496, 495, 315, 316), (343, 558, 556, 344), (403, 690, 691, 408), (498, 499, 321, 320), (495, 527, 317, 315), (670, 397, 396, 576, 575), (350, 559, 558, 343), (500, 498, 320, 324), (331, 510, 509, 351), (347, 560, 559, 350), (443, 720, 721, 448), (362, 582, 581, 358), (727, 728, 455, 450), (728, 735, 453, 455), (369, 564, 563, 349), (735, 730, 454, 453), (353, 574, 571, 354), (359, 580, 579, 357), (336, 516, 515, 335), (335, 515, 514, 340), (352, 533, 531, 338), (327, 508, 507, 328), (409, 695, 696, 410), (386, 683, 682, 385), (400, 672, 686, 399), (333, 513, 512, 332), (523, 522, 310, 313), (445, 722, 723, 447), (385, 682, 684, 393), (399, 686, 687, 401), (332, 512, 511, 334), (348, 562, 561, 346), (448, 721, 722, 445), (732, 731, 419, 417), (532, 533, 352, 342, 554), (521, 519, 371, 367), (497, 496, 316, 318), (522, 521, 367, 310), (706, 707, 382, 423), (388, 583, 585, 389), (375, 572, 573, 395), (414, 715, 716, 426), (365, 520, 518, 364), (584, 583, 388, 393, 684), (553, 366, 364, 518, 517), (733, 734, 420, 421), (349, 563, 562, 348), (703, 425, 420, 734, 702), (528, 526, 319, 314), (404, 689, 690, 403), (390, 567, 568, 391), (346, 561, 560, 347), (351, 509, 508, 327), (338, 531, 530, 337), (337, 530, 529, 339), (357, 579, 577, 356), (378, 677, 676, 380), (730, 732, 417, 454), (361, 587, 582, 362), (381, 675, 677, 378), (726, 729, 451, 452), (389, 585, 586, 392), (410, 696, 697, 412), (384, 680, 681, 383), (415, 714, 715, 414), (383, 681, 685, 387), (502, 500, 324, 323), (356, 577, 578, 355), (527, 528, 314, 317), (370, 565, 564, 369), (387, 685, 683, 386), (341, 555, 554, 342), (499, 497, 318, 321), (326, 504, 503, 330), (345, 557, 555, 341), (447, 723, 724, 446), (426, 716, 717, 418), (446, 724, 736, 456), (397, 670, 671, 398), (339, 529, 516, 336), (392, 586, 567, 390), (395, 573, 576, 396), (376, 673, 674, 377), (377, 674, 675, 381), (707, 673, 376, 382), (418, 717, 718, 442), (705, 704, 424, 422), (704, 706, 423, 424), (380, 676, 678, 379), (358, 581, 580, 359), (703, 705, 422, 425), (379, 678, 679, 394), (374, 569, 570, 373), (330, 503, 501, 322), (366, 553, 552, 363), (373, 570, 572, 375), (442, 718, 719, 444), (725, 726, 452, 449), (412, 697, 698, 411), (501, 502, 323, 322), (328, 507, 506, 329), (736, 725, 449, 456), (411, 698, 699, 416), (737, 757, 758, 738), (756, 776, 757, 737), (742, 762, 765, 745), (74, 749, 750, 75), (64, 751, 746, 67), (63, 748, 751, 64), (78, 738, 739, 55), (69, 752, 753, 70), (61, 745, 748, 63), (59, 742, 745, 61), (55, 739, 740, 79), (70, 753, 754, 71), (59, 57, 741, 742), (71, 754, 755, 73), (73, 755, 749, 74), (68, 747, 752, 69), (81, 80, 744, 743), (79, 740, 744, 80), (75, 750, 756, 76), (77, 737, 738, 78), (765, 762, 764, 760, 759, 758, 771, 768), (767, 766, 771, 758, 757, 776, 770, 769, 775, 774, 773, 772), (764, 762, 761, 763), (747, 767, 772, 752), (743, 744, 764, 763), (738, 758, 759, 739), (752, 772, 773, 753), (746, 766, 767, 747), (739, 759, 760, 740), (753, 773, 774, 754), (745, 765, 768, 748), (742, 741, 761, 762), (754, 774, 775, 755), (749, 769, 770, 750), (741, 743, 763, 761), (750, 770, 776, 756), (748, 768, 771, 751), (740, 760, 764, 744), (755, 775, 769, 749), (751, 771, 766, 746), (798, 788, 786, 796), (797, 787, 784, 794), (793, 783, 781, 791), (791, 781, 779, 789), (792, 782, 780, 790), (790, 780, 787, 797), (789, 779, 785, 795), (795, 785, 782, 792), (796, 786, 783, 793), (16, 796, 793, 15), (27, 795, 792, 26), (13, 789, 795, 27), (25, 790, 797, 24), (26, 792, 790, 25), (14, 791, 789, 13), (15, 793, 791, 14), (24, 797, 794, 23), (28, 798, 796, 16), (816, 806, 800, 810), (811, 801, 808, 818), (818, 808, 806, 816), (812, 802, 799, 809), (813, 803, 801, 811), (817, 807, 805, 815), (809, 799, 804, 814), (815, 805, 802, 812), (810, 800, 807, 817), (17, 810, 817, 12), (11, 815, 812, 10), (9, 809, 814, 18), (12, 817, 815, 11), (22, 813, 811, 21), (10, 812, 809, 9), (20, 818, 816, 19), (21, 811, 818, 20), (19, 816, 810, 17), (475, 474, 840, 841), (839, 104, 803, 813, 468, 467, 466, 465, 464, 463, 462, 461, 460, 459, 458, 457, 481), (105, 494, 493, 492, 491, 490, 489, 488, 487, 486, 485, 484, 778, 483, 777, 482, 480, 479, 794, 784), (877, 844, 819, 822, 882, 880, 876), (878, 885, 884, 821, 820, 843, 879), (831, 73, 74, 86), (845, 842, 824, 819, 844), (846, 843, 820, 823, 847), (813, 22, 819, 824), (23, 794, 823, 820), (468, 813, 824, 842, 848, 837), (847, 823, 794, 479, 849, 850), (472, 471, 851, 852), (473, 472, 852, 853), (474, 473, 853, 840), (471, 470, 854, 851), (86, 33, 832), (477, 475, 841, 855), (470, 469, 838, 854), (832, 23, 820, 821), (476, 477, 855, 856), (478, 476, 856, 857), (479, 478, 857, 849), (882, 822, 825, 875, 881), (874, 826, 821, 884, 883), (833, 828, 858, 861), (830, 836, 862, 860), (829, 35, 85), (827, 828, 829, 85), (830, 831, 86, 832), (868, 864, 863, 865, 867, 858, 828, 827, 831, 830, 860, 870, 869, 871), (85, 70, 71, 827), (834, 833, 861, 872), (862, 836, 835, 873), (875, 825, 834, 872), (873, 835, 826, 874), (36, 0, 868, 871), (66, 62, 65, 60, 56, 58, 34, 0, 36, 44, 46, 41, 48, 50, 52, 850, 849, 857, 856, 855, 841, 840, 853, 852, 851, 854, 838, 837, 848), (845, 66, 848, 842), (881, 56, 60, 880, 882), (880, 60, 65, 876), (876, 65, 62, 877), (62, 66, 845, 844, 877), (864, 0, 34, 127, 863), (850, 52, 846, 847), (885, 41, 46, 883, 884), (878, 48, 41, 885), (879, 50, 48, 878), (846, 52, 50, 879, 843), (127, 865, 863), (866, 859, 886), (127, 125, 867, 865), (123, 121, 869, 870), (873, 874, 883, 46, 123, 870, 860, 862), (0, 864, 868), (871, 869, 121, 36), (127, 34, 58, 56, 125), (46, 44, 36, 121, 123), (866, 886, 859), (872, 861, 858, 867, 125, 56, 881, 875)])
me_cylinder_005.polygons.foreach_set('material_index', [0, 0, 0, 0, 0, 0, 0, 0, 0, 0, 0, 0, 0, 0, 0, 0, 0, 0, 0, 0, 0, 0, 0, 0, 0, 0, 0, 0, 0, 0, 0, 0, 0, 0, 0, 0, 0, 0, 0, 0, 0, 0, 0, 0, 0, 0, 0, 0, 0, 0, 0, 0, 0, 0, 0, 0, 0, 0, 0, 0, 0, 0, 0, 0, 0, 0, 0, 0, 0, 0, 0, 0, 0, 0, 0, 0, 0, 0, 0, 0, 0, 0, 0, 0, 0, 0, 0, 0, 0, 0, 0, 0, 0, 0, 0, 0, 0, 0, 0, 0, 0, 0, 0, 0, 0, 0, 0, 0, 0, 0, 0, 0, 0, 0, 0, 0, 0, 0, 0, 0, 0, 0, 0, 0, 0, 0, 0, 0, 0, 0, 0, 0, 0, 0, 0, 0, 0, 0, 0, 0, 0, 0, 0, 0, 0, 0, 0, 0, 0, 0, 0, 0, 0, 0, 0, 0, 0, 0, 0, 0, 0, 0, 0, 0, 0, 0, 0, 0, 0, 0, 0, 0, 0, 0, 0, 0, 0, 0, 0, 0, 0, 0, 0, 0, 0, 0, 0, 0, 0, 0, 0, 0, 0, 0, 0, 0, 0, 0, 0, 0, 0, 0, 0, 0, 0, 0, 0, 0, 0, 0, 0, 0, 0, 0, 0, 0, 0, 0, 0, 0, 0, 0, 0, 0, 0, 0, 0, 0, 0, 0, 0, 0, 0, 0, 0, 0, 0, 0, 0, 0, 0, 0, 0, 0, 0, 0, 0, 0, 0, 0, 0, 0, 0, 0, 0, 0, 0, 0, 0, 0, 0, 0, 0, 0, 0, 0, 0, 0, 0, 0, 0, 0, 0, 0, 0, 0, 0, 0, 0, 0, 0, 0, 0, 0, 0, 0, 0, 0, 0, 0, 0, 0, 0, 0, 0, 0, 0, 0, 0, 0, 0, 0, 0, 0, 0, 0, 0, 0, 0, 0, 0, 0, 0, 0, 0, 0, 0, 0, 0, 0, 0, 0, 0, 0, 0, 0, 0, 0, 0, 0, 0, 0, 0, 0, 0, 0, 0, 0, 0, 0, 0, 0, 0, 0, 0, 0, 0, 0, 0, 0, 0, 0, 0, 0, 0, 0, 0, 0, 0, 0, 0, 0, 0, 0, 0, 0, 0, 0, 0, 0, 0, 0, 0, 0, 0, 0, 0, 0, 0, 0, 0, 0, 0, 0, 0, 0, 0, 0, 0, 0, 0, 0, 0, 0, 0, 0, 0, 0, 0, 0, 0, 0, 0, 0, 0, 0, 0, 0, 0, 0, 0, 0, 0, 0, 0, 0, 0, 0, 0, 0, 0, 0, 0, 0, 0, 0, 0, 0, 0, 0, 0, 0, 0, 0, 0, 0, 0, 0, 0, 0, 0, 0, 0, 0, 0, 0, 0, 0, 0, 0, 0, 0, 0, 0, 0, 0, 0, 0, 0, 0, 0, 0, 0, 0, 0, 0, 0, 0, 0, 0, 0, 0, 0, 0, 0, 0, 0, 0, 0, 0, 0, 0, 0, 0, 0, 0, 0, 0, 0, 0, 0, 0, 0, 0, 0, 0, 0, 0, 0, 0, 0, 0, 0, 0, 0, 0, 0, 0, 0, 0, 0, 0, 0, 0, 0, 0, 0, 0, 0, 0, 0, 0, 0, 0, 0, 0, 0, 0, 0, 0, 0, 0, 0, 0, 0, 0, 0, 0, 0, 0, 0, 0, 0, 0, 0, 0, 0, 0, 0, 0, 0, 0, 0, 0, 0, 0, 0, 0, 0, 0, 0, 0, 0, 0, 0, 0, 0, 0, 0, 0, 0, 0, 0, 0, 0, 0, 0, 0, 0, 0, 0, 0, 0, 0, 0, 0, 0, 0, 0, 0, 0, 0, 0, 0, 0, 0, 0, 0, 0, 0, 0, 0, 0, 0, 0, 0, 0, 0, 0, 0, 0, 0, 0, 0, 0, 0, 0, 0, 0, 0, 0, 0, 0, 0, 0, 0, 0, 0, 0, 0, 0, 0, 0, 0, 0, 0, 0, 0, 0, 0, 0, 0, 0, 0, 0, 0, 0, 0, 0, 0, 0, 0, 0, 0, 0, 0, 0, 0, 0, 0, 0, 0, 0, 0, 0, 0, 0, 0, 0, 11880, 11880, 11880, 11880, 11880, 11880, 11880, 11880, 11880, 11880, 11880, 11880, 11880, 11880, 11880, 11880, 11880, 11880, 11880, 11880, 11880, 11880, 11880, 11880])
_uv = me_cylinder_005.uv_layers.new(name='UVMap')
_uv.uv.foreach_set('vector', [0.7109, 0.5, 0.7031, 0.5, 0.7031, 0.5, 0.7109, 0.5, 0.3906, 1.0, 0.3906, 1.0, 0.3984, 1.0, 0.3984, 1.0, 0.0, 0.0, 0.0, 0.0, 0.0, 0.0, 0.0, 0.0, 0.0, 0.0, 0.0, 0.0, 0.0, 0.0, 0.0, 0.0, 0.0, 0.0, 0.0, 0.0, 0.0, 0.0, 0.0, 0.0, 0.1094, 1.0, 0.1094, 1.0, 0.1172, 1.0, 0.1172, 1.0, 0.0, 0.0, 0.0, 0.0, 0.0, 0.0, 0.0, 0.0, 0.0, 0.0, 0.0, 0.0, 0.0, 0.0, 0.0, 0.0, 0.1016, 1.0, 0.1016, 1.0, 0.1094, 1.0, 0.1094, 1.0, 0.0, 0.0, 0.0, 0.0, 0.0, 0.0, 0.0, 0.0, 0.0, 0.0, 0.0, 0.0, 0.0, 0.0, 0.0, 0.0, 0.0, 0.0, 0.0, 0.0, 0.0, 0.0, 0.0, 0.0, 0.1172, 1.0, 0.1172, 1.0, 0.125, 1.0, 0.125, 1.0, 0.3828, 1.0, 0.3828, 1.0, 0.3906, 1.0, 0.3906, 1.0, 0.375, 1.0, 0.375, 1.0, 0.3828, 1.0, 0.3828, 1.0, 0.0, 0.0, 0.0, 0.0, 0.0, 0.0, 0.0, 0.0, 0.0, 0.0, 0.0, 0.0, 0.0, 0.0, 0.0, 0.0, 0.0, 0.0, 0.0, 0.0, 0.0, 0.0, 0.0, 0.0, 0.0, 0.0, 0.0, 0.0, 0.0, 0.0, 0.0, 0.0, 0.0, 0.0, 0.0, 0.0, 0.0, 0.0, 0.0, 0.0, 0.0, 0.0, 0.0, 0.0, 0.0, 0.0, 0.0, 0.0, 0.0, 0.0, 0.0, 0.0, 0.0, 0.0, 0.0, 0.0, 0.0, 0.0, 0.0, 0.0, 0.0, 0.0, 0.0, 0.0, 0.0, 0.0, 0.0, 0.0, 0.0, 0.0, 0.0, 0.0, 0.3828, 1.0, 0.3828, 1.0, 0.3906, 1.0, 0.3906, 1.0, 0.1016, 1.0, 0.1016, 1.0, 0.1094, 1.0, 0.1094, 1.0, 0.0, 0.0, 0.0, 0.0, 0.0, 0.0, 0.0, 0.0, 0.0, 0.0, 0.0, 0.0, 0.0, 0.0, 0.0, 0.0, 0.0, 0.0, 0.0, 0.0, 0.0, 0.0, 0.0, 0.0, 0.0, 0.0, 0.0, 0.0, 0.0, 0.0, 0.0, 0.0, 0.0, 0.0, 0.0, 0.0, 0.0, 0.0, 0.0, 0.0, 0.375, 1.0, 0.375, 1.0, 0.3828, 1.0, 0.3828, 1.0, 0.3906, 1.0, 0.3906, 1.0, 0.3984, 1.0, 0.3984, 1.0, 0.0, 0.0, 0.0, 0.0, 0.0, 0.0, 0.0, 0.0, 0.0, 0.0, 0.0, 0.0, 0.0, 0.0, 0.0, 0.0, 0.0, 0.0, 0.0, 0.0, 0.0, 0.0, 0.0, 0.0, 0.0, 0.0, 0.0, 0.0, 0.0, 0.0, 0.0, 0.0, 0.1094, 1.0, 0.1094, 1.0, 0.1172, 1.0, 0.1172, 1.0, 0.1172, 1.0, 0.1172, 1.0, 0.125, 1.0, 0.125, 1.0, 0.1094, 1.0, 0.1094, 1.0, 0.1016, 1.0, 0.1016, 1.0, 0.125, 1.0, 0.125, 1.0, 0.1172, 1.0, 0.1172, 1.0, 0.3828, 1.0, 0.3828, 1.0, 0.375, 1.0, 0.375, 1.0, 0.3984, 1.0, 0.3984, 1.0, 0.3906, 1.0, 0.3906, 1.0, 0.3906, 1.0, 0.3906, 1.0, 0.3828, 1.0, 0.3828, 1.0, 0.1172, 1.0, 0.1172, 1.0, 0.1094, 1.0, 0.1094, 1.0, 0.0, 0.0, 0.0, 0.0, 0.0, 0.0, 0.0, 0.0, 0.0, 0.0, 0.0, 0.0, 0.0, 0.0, 0.0, 0.0, 0.0, 0.0, 0.0, 0.0, 0.0, 0.0, 0.0, 0.0, 0.0, 0.0, 0.0, 0.0, 0.0, 0.0, 0.0, 0.0, 0.0, 0.0, 0.0, 0.0, 0.0, 0.0, 0.0, 0.0, 0.0, 0.0, 0.0, 0.0, 0.0, 0.0, 0.0, 0.0, 0.0, 0.0, 0.0, 0.0, 0.0, 0.0, 0.0, 0.0, 0.0, 0.0, 0.0, 0.0, 0.0, 0.0, 0.0, 0.0, 0.0, 0.0, 0.0, 0.0, 0.0, 0.0, 0.0, 0.0, 0.0, 0.0, 0.0, 0.0, 0.0, 0.0, 0.0, 0.0, 0.0, 0.0, 0.0, 0.0, 0.0, 0.0, 0.0, 0.0, 0.0, 0.0, 0.0, 0.0, 0.0, 0.0, 0.0, 0.0, 0.0, 0.0, 0.0, 0.0, 0.0, 0.0, 0.0, 0.0, 0.0, 0.0, 0.0, 0.0, 0.0, 0.0, 0.0, 0.0, 0.0, 0.0, 0.0, 0.0, 0.0, 0.0, 0.0, 0.0, 0.0, 0.0, 0.0, 0.0, 0.0, 0.0, 0.0, 0.0, 0.0, 0.0, 0.0, 0.0, 0.0, 0.0, 0.0, 0.0, 0.1016, 1.0, 0.1016, 1.0, 0.1094, 1.0, 0.1094, 1.0, 0.1016, 1.0, 0.1016, 1.0, 0.1094, 1.0, 0.1094, 1.0, 0.0, 0.0, 0.0, 0.0, 0.0, 0.0, 0.0, 0.0, 0.0, 0.0, 0.0, 0.0, 0.0, 0.0, 0.0, 0.0, 0.0, 0.0, 0.0, 0.0, 0.0, 0.0, 0.0, 0.0, 0.0, 0.0, 0.0, 0.0, 0.0, 0.0, 0.0, 0.0, 0.0, 0.0, 0.0, 0.0, 0.0, 0.0, 0.0, 0.0, 0.0, 0.0, 0.0, 0.0, 0.0, 0.0, 0.0, 0.0, 0.0, 0.0, 0.0, 0.0, 0.0, 0.0, 0.0, 0.0, 0.0, 0.0, 0.0, 0.0, 0.0, 0.0, 0.0, 0.0, 0.0, 0.0, 0.0, 0.0, 0.0, 0.0, 0.0, 0.0, 0.0, 0.0, 0.0, 0.0, 0.0, 0.0, 0.0, 0.0, 0.0, 0.0, 0.0, 0.0, 0.0, 0.0, 0.0, 0.0, 0.0, 0.0, 0.0, 0.0, 0.0, 0.0, 0.0, 0.0, 0.0, 0.0, 0.0, 0.0, 0.0, 0.0, 0.0, 0.0, 0.0, 0.0, 0.0, 0.0, 0.0, 0.0, 0.0, 0.0, 0.0, 0.0, 0.0, 0.0, 0.0, 0.0, 0.0, 0.0, 0.0, 0.0, 0.0, 0.0, 0.0, 0.0, 0.3828, 1.0, 0.3828, 1.0, 0.3906, 1.0, 0.3906, 1.0, 0.0, 0.0, 0.0, 0.0, 0.0, 0.0, 0.0, 0.0, 0.0, 0.0, 0.0, 0.0, 0.0, 0.0, 0.0, 0.0, 0.1172, 1.0, 0.1172, 1.0, 0.125, 1.0, 0.125, 1.0, 0.375, 1.0, 0.375, 1.0, 0.3828, 1.0, 0.3828, 1.0, 0.0, 0.0, 0.0, 0.0, 0.0, 0.0, 0.0, 0.0, 0.1094, 1.0, 0.1094, 1.0, 0.1172, 1.0, 0.1172, 1.0, 0.3906, 1.0, 0.3906, 1.0, 0.3984, 1.0, 0.3984, 1.0, 0.0, 0.0, 0.0, 0.0, 0.0, 0.0, 0.0, 0.0, 0.0, 0.0, 0.0, 0.0, 0.0, 0.0, 0.0, 0.0, 0.0, 0.0, 0.0, 0.0, 0.0, 0.0, 0.0, 0.0, 0.0, 0.0, 0.0, 0.0, 0.0, 0.0, 0.0, 0.0, 0.0, 0.0, 0.0, 0.0, 0.0, 0.0, 0.0, 0.0, 0.3828, 1.0, 0.3828, 1.0, 0.3906, 1.0, 0.3906, 1.0, 0.0, 0.0, 0.0, 0.0, 0.0, 0.0, 0.0, 0.0, 0.0, 0.0, 0.0, 0.0, 0.0, 0.0, 0.0, 0.0, 0.0, 0.0, 0.0, 0.0, 0.0, 0.0, 0.0, 0.0, 0.0, 0.0, 0.0, 0.0, 0.0, 0.0, 0.0, 0.0, 0.0, 0.0, 0.0, 0.0, 0.0, 0.0, 0.0, 0.0, 0.0, 0.0, 0.0, 0.0, 0.0, 0.0, 0.0, 0.0, 0.0, 0.0, 0.0, 0.0, 0.0, 0.0, 0.0, 0.0, 0.0, 0.0, 0.0, 0.0, 0.0, 0.0, 0.0, 0.0, 0.0, 0.0, 0.0, 0.0, 0.0, 0.0, 0.0, 0.0, 0.0, 0.0, 0.0, 0.0, 0.0, 0.0, 0.0, 0.0, 0.0, 0.0, 0.0, 0.0, 0.0, 0.0, 0.0, 0.0, 0.0, 0.0, 0.0, 0.0, 0.0, 0.0, 0.0, 0.0, 0.0, 0.0, 0.0, 0.0, 0.0, 0.0, 0.0, 0.0, 0.0, 0.0, 0.0, 0.0, 0.0, 0.0, 0.0, 0.0, 0.0, 0.0, 0.0, 0.0, 0.0, 0.0, 0.0, 0.0, 0.0, 0.0, 0.0, 0.0, 0.0, 0.0, 0.0, 0.0, 0.0, 0.0, 0.0, 0.0, 0.0, 0.0, 0.0, 0.0, 0.0, 0.0, 0.0, 0.0, 0.0, 0.0, 0.0, 0.0, 0.0, 0.0, 0.0, 0.0, 0.0, 0.0, 0.0, 0.0, 0.0, 0.0, 0.0, 0.0, 0.0, 0.0, 0.0, 0.0, 0.0, 0.0, 0.0, 0.0, 0.0, 0.0, 0.0, 0.0, 0.0, 0.0, 0.0, 0.0, 0.0, 0.0, 0.0, 0.0, 0.0, 0.0, 0.0, 0.0, 0.0, 0.0, 0.0, 0.0, 0.375, 1.0, 0.375, 1.0, 0.3828, 1.0, 0.3828, 1.0, 0.0, 0.0, 0.0, 0.0, 0.0, 0.0, 0.0, 0.0, 0.0, 0.0, 0.0, 0.0, 0.0, 0.0, 0.0, 0.0, 0.0, 0.0, 0.0, 0.0, 0.0, 0.0, 0.0, 0.0, 0.0, 0.0, 0.0, 0.0, 0.0, 0.0, 0.0, 0.0, 0.0, 0.0, 0.0, 0.0, 0.0, 0.0, 0.0, 0.0, 0.3828, 1.0, 0.3828, 1.0, 0.3906, 1.0, 0.3906, 1.0, 0.3906, 1.0, 0.3906, 1.0, 0.3984, 1.0, 0.3984, 1.0, 0.0, 0.0, 0.0, 0.0, 0.0, 0.0, 0.0, 0.0, 0.0, 0.0, 0.0, 0.0, 0.0, 0.0, 0.0, 0.0, 0.0, 0.0, 0.0, 0.0, 0.0, 0.0, 0.0, 0.0, 0.0, 0.0, 0.0, 0.0, 0.0, 0.0, 0.0, 0.0, 0.1172, 1.0, 0.1172, 1.0, 0.125, 1.0, 0.125, 1.0, 0.0, 0.0, 0.0, 0.0, 0.0, 0.0, 0.0, 0.0, 0.1094, 1.0, 0.1094, 1.0, 0.1172, 1.0, 0.1172, 1.0, 0.0, 0.0, 0.0, 0.0, 0.0, 0.0, 0.0, 0.0, 0.0, 0.0, 0.0, 0.0, 0.0, 0.0, 0.0, 0.0, 0.0, 0.0, 0.0, 0.0, 0.0, 0.0, 0.0, 0.0, 0.0, 0.0, 0.0, 0.0, 0.0, 0.0, 0.0, 0.0, 0.0, 0.0, 0.0, 0.0, 0.0, 0.0, 0.0, 0.0, 0.0, 0.0, 0.0, 0.0, 0.0, 0.0, 0.0, 0.0, 0.0, 0.0, 0.0, 0.0, 0.0, 0.0, 0.0, 0.0, 0.0, 0.0, 0.0, 0.0, 0.0, 0.0, 0.0, 0.0, 0.0, 0.0, 0.3906, 1.0, 0.3906, 1.0, 0.3984, 1.0, 0.3984, 1.0, 0.0, 0.0, 0.0, 0.0, 0.0, 0.0, 0.0, 0.0, 0.0, 0.0, 0.0, 0.0, 0.0, 0.0, 0.0, 0.0, 0.0, 0.0, 0.0, 0.0, 0.1172, 1.0, 0.1172, 1.0, 0.125, 1.0, 0.125, 1.0, 0.0, 0.0, 0.0, 0.0, 0.0, 0.0, 0.0, 0.0, 0.1094, 1.0, 0.1094, 1.0, 0.1172, 1.0, 0.1172, 1.0, 0.0, 0.0, 0.0, 0.0, 0.0, 0.0, 0.0, 0.0, 0.1016, 1.0, 0.1016, 1.0, 0.1094, 1.0, 0.1094, 1.0, 0.0, 0.0, 0.0, 0.0, 0.0, 0.0, 0.0, 0.0, 0.0, 0.0, 0.0, 0.0, 0.0, 0.0, 0.0, 0.0, 0.0, 0.0, 0.0, 0.0, 0.0, 0.0, 0.0, 0.0, 0.0, 0.0, 0.0, 0.0, 0.0, 0.0, 0.0, 0.0, 0.0, 0.0, 0.0, 0.0, 0.0, 0.0, 0.0, 0.0, 0.0, 0.0, 0.0, 0.0, 0.0, 0.0, 0.0, 0.0, 0.0, 0.0, 0.0, 0.0, 0.0, 0.0, 0.0, 0.0, 0.0, 0.0, 0.0, 0.0, 0.0, 0.0, 0.0, 0.0, 0.0, 0.0, 0.0, 0.0, 0.0, 0.0, 0.0, 0.0, 0.0, 0.0, 0.0, 0.0, 0.0, 0.0, 0.0, 0.0, 0.0, 0.0, 0.0, 0.0, 0.0, 0.0, 0.0, 0.0, 0.0, 0.0, 0.0, 0.0, 0.0, 0.0, 0.0, 0.0, 0.0, 0.0, 0.0, 0.0, 0.0, 0.0, 0.0, 0.0, 0.0, 0.0, 0.0, 0.0, 0.0, 0.0, 0.0, 0.0, 0.0, 0.0, 0.0, 0.0, 0.0, 0.0, 0.0, 0.0, 0.0, 0.0, 0.0, 0.0, 0.0, 0.0, 0.0, 0.0, 0.0, 0.0, 0.0, 0.0, 0.0, 0.0, 0.0, 0.0, 0.0, 0.0, 0.0, 0.0, 0.0, 0.0, 0.0, 0.0, 0.0, 0.0, 0.0, 0.0, 0.0, 0.0, 0.0, 0.0, 0.0, 0.0, 0.0, 0.0, 0.0, 0.0, 0.0, 0.0, 0.0, 0.0, 0.0, 0.0, 0.0, 0.0, 0.0, 0.0, 0.0, 0.0, 0.0, 0.0, 0.0, 0.0, 0.0, 0.0, 0.0, 0.0, 0.0, 0.0, 0.0, 0.0, 0.0, 0.0, 0.0, 0.0, 0.0, 0.0, 0.0, 0.0, 0.0, 0.0, 0.0, 0.0, 0.0, 0.0, 0.0, 0.0, 0.0, 0.0, 0.0, 0.0, 0.0, 0.0, 0.0, 0.0, 0.0, 0.0, 0.375, 1.0, 0.375, 1.0, 0.3828, 1.0, 0.3828, 1.0, 0.0, 0.0, 0.0, 0.0, 0.0, 0.0, 0.0, 0.0, 0.0, 0.0, 0.0, 0.0, 0.0, 0.0, 0.0, 0.0, 0.0, 0.0, 0.0, 0.0, 0.0, 0.0, 0.0, 0.0, 0.0, 0.0, 0.0, 0.0, 0.0, 0.0, 0.0, 0.0, 0.0, 0.0, 0.0, 0.0, 0.0, 0.0, 0.0, 0.0, 0.0, 0.0, 0.0, 0.0, 0.0, 0.0, 0.0, 0.0, 0.0, 0.0, 0.0, 0.0, 0.0, 0.0, 0.0, 0.0, 0.0, 0.0, 0.0, 0.0, 0.0, 0.0, 0.0, 0.0, 0.0, 0.0, 0.0, 0.0, 0.0, 0.0, 0.0, 0.0, 0.0, 0.0, 0.0, 0.0, 0.0, 0.0, 0.0, 0.0, 0.0, 0.0, 0.0, 0.0, 0.0, 0.0, 0.0, 0.0, 0.0, 0.0, 0.0, 0.0, 0.0, 0.0, 0.0, 0.0, 0.0, 0.0, 0.0, 0.0, 0.0, 0.0, 0.0, 0.0, 0.0, 0.0, 0.0, 0.0, 0.0, 0.0, 0.0, 0.0, 0.0, 0.0, 0.0, 0.0, 0.0, 0.0, 0.0, 0.0, 0.0, 0.0, 0.0, 0.0, 0.0, 0.0, 0.0, 0.0, 0.375, 1.0, 0.375, 1.0, 0.3828, 1.0, 0.3828, 1.0, 0.0, 0.0, 0.0, 0.0, 0.0, 0.0, 0.0, 0.0, 0.0, 0.0, 0.0, 0.0, 0.0, 0.0, 0.0, 0.0, 0.3828, 1.0, 0.3828, 1.0, 0.3906, 1.0, 0.3906, 1.0, 0.3906, 1.0, 0.3906, 1.0, 0.3984, 1.0, 0.3984, 1.0, 0.0, 0.0, 0.0, 0.0, 0.0, 0.0, 0.0, 0.0, 0.1172, 1.0, 0.1172, 1.0, 0.125, 1.0, 0.125, 1.0, 0.0, 0.0, 0.0, 0.0, 0.0, 0.0, 0.0, 0.0, 0.1094, 1.0, 0.1094, 1.0, 0.1172, 1.0, 0.1172, 1.0, 0.0, 0.0, 0.0, 0.0, 0.0, 0.0, 0.0, 0.0, 0.1016, 1.0, 0.1016, 1.0, 0.1094, 1.0, 0.1094, 1.0, 0.0, 0.0, 0.0, 0.0, 0.0, 0.0, 0.0, 0.0, 0.0, 0.0, 0.0, 0.0, 0.0, 0.0, 0.0, 0.0, 0.0, 0.0, 0.0, 0.0, 0.0, 0.0, 0.0, 0.0, 0.125, 1.0, 0.1172, 1.0, 0.1094, 1.0, 0.0, 0.0, 0.0, 0.0, 0.0, 0.0, 0.3984, 1.0, 0.3906, 1.0, 0.3828, 1.0, 0.0, 0.0, 0.0, 0.0, 0.0, 0.0, 0.0, 0.0, 0.0, 0.0, 0.0, 0.0, 0.0, 0.0, 0.0, 0.0, 0.0, 0.0, 0.0, 0.0, 0.0, 0.0, 0.1094, 1.0, 0.1094, 1.0, 0.1172, 1.0, 0.1172, 1.0, 0.0, 0.0, 0.0, 0.0, 0.0, 0.0, 0.0, 0.0, 0.1016, 1.0, 0.1016, 1.0, 0.1094, 1.0, 0.1094, 1.0, 0.0, 0.0, 0.0, 0.0, 0.0, 0.0, 0.0, 0.0, 0.0, 0.0, 0.0, 0.0, 0.0, 0.0, 0.0, 0.0, 0.0, 0.0, 0.0, 0.0, 0.0, 0.0, 0.0, 0.0, 0.0, 0.0, 0.0, 0.0, 0.0, 0.0, 0.0, 0.0, 0.0, 0.0, 0.0, 0.0, 0.0, 0.0, 0.0, 0.0, 0.0, 0.0, 0.0, 0.0, 0.0, 0.0, 0.0, 0.0, 0.0, 0.0, 0.0, 0.0, 0.0, 0.0, 0.0, 0.0, 0.0, 0.0, 0.0, 0.0, 0.0, 0.0, 0.0, 0.0, 0.0, 0.0, 0.0, 0.0, 0.0, 0.0, 0.0, 0.0, 0.375, 1.0, 0.375, 1.0, 0.3828, 1.0, 0.3828, 1.0, 0.0, 0.0, 0.0, 0.0, 0.0, 0.0, 0.0, 0.0, 0.0, 0.0, 0.0, 0.0, 0.0, 0.0, 0.0, 0.0, 0.3828, 1.0, 0.3828, 1.0, 0.3906, 1.0, 0.3906, 1.0, 0.3906, 1.0, 0.3906, 1.0, 0.3984, 1.0, 0.3984, 1.0, 0.0, 0.0, 0.0, 0.0, 0.0, 0.0, 0.0, 0.0, 0.1172, 1.0, 0.1172, 1.0, 0.125, 1.0, 0.125, 1.0, 0.125, 0.5, 0.125, 0.5, 0.1172, 0.5, 0.1172, 0.5, 0.2578, 0.5, 0.25, 0.5, 0.25, 0.5, 0.2578, 0.5, 0.3906, 0.5, 0.3828, 0.5, 0.3828, 0.5, 0.3906, 0.5, 0.5234, 0.5, 0.5156, 0.5, 0.5156, 0.5, 0.5234, 0.5, 0.6562, 0.5, 0.6484, 0.5, 0.6484, 0.5, 0.6562, 0.5, 0.7891, 0.5, 0.7891, 0.5, 0.7812, 0.5, 0.7812, 0.5, 0.9219, 0.5, 0.9219, 0.5, 0.9141, 0.5, 0.9141, 0.5, 0.1172, 0.5, 0.1172, 0.5, 0.1094, 0.5, 0.1094, 0.5, 0.25, 0.5, 0.2422, 0.5, 0.2422, 0.5, 0.25, 0.5, 0.3828, 0.5, 0.375, 0.5, 0.375, 0.5, 0.3828, 0.5, 0.5078, 0.5, 0.5078, 0.5, 0.5086, 0.5, 0.5156, 0.5, 0.5156, 0.5, 0.5086, 0.5, 0.6484, 0.5, 0.6406, 0.5, 0.6406, 0.5, 0.6484, 0.5, 0.7812, 0.5, 0.7812, 0.5, 0.7734, 0.5, 0.7734, 0.5, 0.9141, 0.5, 0.9141, 0.5, 0.9062, 0.5, 0.9062, 0.5, 0.1094, 0.5, 0.1094, 0.5, 0.1016, 0.5, 0.1016, 0.5, 0.2422, 0.5, 0.2344, 0.5, 0.2344, 0.5, 0.2422, 0.5, 0.375, 0.5, 0.3672, 0.5, 0.3672, 0.5, 0.375, 0.5, 0.5078, 0.5, 0.5, 0.5, 0.5, 0.5, 0.5078, 0.5, 0.6406, 0.5, 0.6328, 0.5, 0.6328, 0.5, 0.6406, 0.5, 0.7734, 0.5, 0.7734, 0.5, 0.7656, 0.5, 0.7656, 0.5, 0.9062, 0.5, 0.9062, 0.5, 0.8984, 0.5, 0.8984, 0.5, 0.1016, 0.5, 0.1016, 0.5, 0.09375, 0.5, 0.09375, 0.5, 0.2344, 0.5, 0.2266, 0.5, 0.2266, 0.5, 0.2344, 0.5, 0.3672, 0.5, 0.3594, 0.5, 0.3594, 0.5, 0.3672, 0.5, 0.5, 0.5, 0.4922, 0.5, 0.4922, 0.5, 0.5, 0.5, 0.6328, 0.5, 0.625, 0.5, 0.625, 0.5, 0.6328, 0.5, 0.7656, 0.5, 0.7656, 0.5, 0.7578, 0.5, 0.7578, 0.5, 0.8984, 0.5, 0.8984, 0.5, 0.8906, 0.5, 0.8906, 0.5, 0.09375, 0.5, 0.09375, 0.5, 0.08594, 0.5, 0.08594, 0.5, 0.2266, 0.5, 0.2188, 0.5, 0.2188, 0.5, 0.2266, 0.5, 0.3594, 0.5, 0.3516, 0.5, 0.3516, 0.5, 0.3594, 0.5, 0.4922, 0.5, 0.4844, 0.5, 0.4844, 0.5, 0.4922, 0.5, 0.625, 0.5, 0.6172, 0.5, 0.6172, 0.5, 0.625, 0.5, 0.7578, 0.5, 0.7578, 0.5, 0.75, 0.5, 0.75, 0.5, 0.8906, 0.5, 0.8906, 0.5, 0.8828, 0.5, 0.8828, 0.5, 0.08594, 0.5, 0.08594, 0.5, 0.07812, 0.5, 0.07812, 0.5, 0.2188, 0.5, 0.2109, 0.5, 0.2109, 0.5, 0.2188, 0.5, 0.3516, 0.5, 0.3438, 0.5, 0.3438, 0.5, 0.3516, 0.5, 0.4844, 0.5, 0.4766, 0.5, 0.4766, 0.5, 0.4844, 0.5, 0.6172, 0.5, 0.6094, 0.5, 0.6094, 0.5, 0.6172, 0.5, 0.75, 0.5, 0.7422, 0.5, 0.7422, 0.5, 0.75, 0.5, 0.8828, 0.5, 0.8828, 0.5, 0.875, 0.5, 0.875, 0.5, 0.07812, 0.5, 0.07812, 0.5, 0.07031, 0.5, 0.07031, 0.5, 0.2109, 0.5, 0.2031, 0.5, 0.2031, 0.5, 0.2109, 0.5, 0.3438, 0.5, 0.3359, 0.5, 0.3359, 0.5, 0.3438, 0.5, 0.4766, 0.5, 0.4688, 0.5, 0.4688, 0.5, 0.4766, 0.5, 0.6094, 0.5, 0.6016, 0.5, 0.6016, 0.5, 0.6094, 0.5, 0.7422, 0.5, 0.7344, 0.5, 0.7344, 0.5, 0.7422, 0.5, 0.875, 0.5, 0.875, 0.5, 0.8672, 0.5, 0.8672, 0.5, 0.07031, 0.5, 0.07031, 0.5, 0.0625, 0.5, 0.0625, 0.5, 0.2031, 0.5, 0.1953, 0.5, 0.1953, 0.5, 0.2031, 0.5, 0.3359, 0.5, 0.3281, 0.5, 0.3281, 0.5, 0.3359, 0.5, 0.4688, 0.5, 0.4609, 0.5, 0.4609, 0.5, 0.4688, 0.5, 0.6016, 0.5, 0.5938, 0.5, 0.5938, 0.5, 0.6016, 0.5, 1.0, 0.5, 1.0, 0.5, 0.9922, 0.5, 0.9922, 0.5, 0.7344, 0.5, 0.7266, 0.5, 0.7266, 0.5, 0.7344, 0.5, 0.8672, 0.5, 0.8672, 0.5, 0.8594, 0.5, 0.8594, 0.5, 0.0625, 0.5, 0.0625, 0.5, 0.05469, 0.5, 0.05469, 0.5, 0.1875, 0.5, 0.1875, 0.5, 0.188, 0.5, 0.1953, 0.5, 0.1953, 0.5, 0.188, 0.5, 0.3281, 0.5, 0.3203, 0.5, 0.3203, 0.5, 0.3281, 0.5, 0.4609, 0.5, 0.4531, 0.5, 0.4531, 0.5, 0.4609, 0.5, 0.5938, 0.5, 0.5859, 0.5, 0.5859, 0.5, 0.5938, 0.5, 0.7266, 0.5, 0.7188, 0.5, 0.7188, 0.5, 0.7266, 0.5, 0.8594, 0.5, 0.8516, 0.5, 0.8516, 0.5, 0.8594, 0.5, 0.9914, 0.5, 0.9844, 0.5, 0.9844, 0.5, 0.9914, 0.5, 0.9922, 0.5, 0.9922, 0.5, 0.05469, 0.5, 0.05469, 0.5, 0.04688, 0.5, 0.04688, 0.5, 0.1875, 0.5, 0.1797, 0.5, 0.1797, 0.5, 0.1875, 0.5, 0.3203, 0.5, 0.3125, 0.5, 0.3125, 0.5, 0.3203, 0.5, 0.4531, 0.5, 0.4453, 0.5, 0.4453, 0.5, 0.4531, 0.5, 0.5859, 0.5, 0.5781, 0.5, 0.5781, 0.5, 0.5859, 0.5, 0.7188, 0.5, 0.7109, 0.5, 0.7109, 0.5, 0.7188, 0.5, 0.8516, 0.5, 0.8516, 0.5, 0.8438, 0.5, 0.8438, 0.5, 0.9844, 0.5, 0.9844, 0.5, 0.9766, 0.5, 0.9766, 0.5, 0.04688, 0.5, 0.04688, 0.5, 0.03906, 0.5, 0.03906, 0.5, 0.1797, 0.5, 0.1719, 0.5, 0.1719, 0.5, 0.1797, 0.5, 0.312, 0.5, 0.3047, 0.5, 0.3047, 0.5, 0.312, 0.5, 0.3125, 0.5, 0.3125, 0.5, 0.4453, 0.5, 0.4375, 0.5, 0.4375, 0.5, 0.4453, 0.5, 0.5781, 0.5, 0.5703, 0.5, 0.5703, 0.5, 0.5781, 0.5, 0.7109, 0.5, 0.7031, 0.5, 0.7031, 0.5, 0.7109, 0.5, 0.8438, 0.5, 0.8438, 0.5, 0.8359, 0.5, 0.8359, 0.5, 0.9766, 0.5, 0.9766, 0.5, 0.9688, 0.5, 0.9688, 0.5, 0.03906, 0.5, 0.03906, 0.5, 0.03125, 0.5, 0.03125, 0.5, 0.1719, 0.5, 0.1641, 0.5, 0.1641, 0.5, 0.1719, 0.5, 0.3047, 0.5, 0.2969, 0.5, 0.2969, 0.5, 0.3047, 0.5, 0.4375, 0.5, 0.4297, 0.5, 0.4297, 0.5, 0.4375, 0.5, 0.5703, 0.5, 0.5625, 0.5, 0.5625, 0.5, 0.5703, 0.5, 0.7031, 0.5, 0.6953, 0.5, 0.6953, 0.5, 0.7031, 0.5, 0.8359, 0.5, 0.8359, 0.5, 0.8281, 0.5, 0.8281, 0.5, 0.9688, 0.5, 0.9688, 0.5, 0.9609, 0.5, 0.9609, 0.5, 0.03125, 0.5, 0.03125, 0.5, 0.02344, 0.5, 0.02344, 0.5, 0.1641, 0.5, 0.1562, 0.5, 0.1562, 0.5, 0.1641, 0.5, 0.2969, 0.5, 0.2891, 0.5, 0.2891, 0.5, 0.2969, 0.5, 0.4297, 0.5, 0.4219, 0.5, 0.4219, 0.5, 0.4297, 0.5, 0.5625, 0.5, 0.5547, 0.5, 0.5547, 0.5, 0.5625, 0.5, 0.6953, 0.5, 0.6875, 0.5, 0.6875, 0.5, 0.6953, 0.5, 0.8281, 0.5, 0.8281, 0.5, 0.8203, 0.5, 0.8203, 0.5, 0.9609, 0.5, 0.9609, 0.5, 0.9531, 0.5, 0.9531, 0.5, 0.02344, 0.5, 0.02344, 0.5, 0.01562, 0.5, 0.01562, 0.5, 0.1562, 0.5, 0.1484, 0.5, 0.1484, 0.5, 0.1562, 0.5, 0.2891, 0.5, 0.2812, 0.5, 0.2812, 0.5, 0.2891, 0.5, 0.4219, 0.5, 0.4141, 0.5, 0.4141, 0.5, 0.4219, 0.5, 0.5547, 0.5, 0.5469, 0.5, 0.5469, 0.5, 0.5547, 0.5, 0.6875, 0.5, 0.6797, 0.5, 0.6797, 0.5, 0.6875, 0.5, 0.8203, 0.5, 0.8203, 0.5, 0.8125, 0.5, 0.8125, 0.5, 0.9531, 0.5, 0.9531, 0.5, 0.9453, 0.5, 0.9453, 0.5, 0.01562, 0.5, 0.01562, 0.5, 0.007812, 0.5, 0.007812, 0.5, 0.1484, 0.5, 0.1406, 0.5, 0.1406, 0.5, 0.1484, 0.5, 0.2812, 0.5, 0.2734, 0.5, 0.2734, 0.5, 0.2812, 0.5, 0.4141, 0.5, 0.4062, 0.5, 0.4062, 0.5, 0.4141, 0.5, 0.5469, 0.5, 0.5391, 0.5, 0.5391, 0.5, 0.5469, 0.5, 0.6797, 0.5, 0.6719, 0.5, 0.6719, 0.5, 0.6797, 0.5, 0.8125, 0.5, 0.8125, 0.5, 0.8047, 0.5, 0.8047, 0.5, 0.9453, 0.5, 0.9453, 0.5, 0.9375, 0.5, 0.9375, 0.5, 0.007812, 0.5, 0.007812, 0.5, 0.0, 0.5, 0.0, 0.5, 0.1406, 0.5, 0.1328, 0.5, 0.1328, 0.5, 0.1406, 0.5, 0.2734, 0.5, 0.2656, 0.5, 0.2656, 0.5, 0.2734, 0.5, 0.4062, 0.5, 0.3984, 0.5, 0.3984, 0.5, 0.4062, 0.5, 0.5391, 0.5, 0.5312, 0.5, 0.5312, 0.5, 0.5391, 0.5, 0.6719, 0.5, 0.6641, 0.5, 0.6641, 0.5, 0.6719, 0.5, 0.8047, 0.5, 0.8047, 0.5, 0.7969, 0.5, 0.7969, 0.5, 0.9375, 0.5, 0.9375, 0.5, 0.9297, 0.5, 0.9297, 0.5, 0.1328, 0.5, 0.125, 0.5, 0.125, 0.5, 0.1328, 0.5, 0.2656, 0.5, 0.2578, 0.5, 0.2578, 0.5, 0.2656, 0.5, 0.3984, 0.5, 0.3906, 0.5, 0.3906, 0.5, 0.3984, 0.5, 0.5312, 0.5, 0.5234, 0.5, 0.5234, 0.5, 0.5312, 0.5, 0.6641, 0.5, 0.6562, 0.5, 0.6562, 0.5, 0.6641, 0.5, 0.7969, 0.5, 0.7969, 0.5, 0.7891, 0.5, 0.7891, 0.5, 0.9297, 0.5, 0.9297, 0.5, 0.9219, 0.5, 0.9219, 0.5, 0.9141, 0.5, 0.9219, 0.5, 0.9219, 0.5, 0.9141, 0.5, 0.5625, 0.5, 0.5703, 0.5, 0.5703, 0.5, 0.5625, 0.5, 0.1484, 0.5, 0.1562, 0.5, 0.1562, 0.5, 0.1484, 0.5, 0.5547, 0.5, 0.5625, 0.5, 0.5625, 0.5, 0.5547, 0.5, 0.4375, 0.5, 0.4297, 0.5, 0.4297, 0.5, 0.4313, 0.5, 0.4375, 0.5, 0.07812, 0.5, 0.08594, 0.5, 0.08594, 0.5, 0.07812, 0.5, 0.7422, 0.5, 0.75, 0.5, 0.75, 0.5, 0.7422, 0.5, 0.4219, 0.5, 0.4297, 0.5, 0.4297, 0.5, 0.4219, 0.5, 0.8281, 0.5, 0.8359, 0.5, 0.8359, 0.5, 0.8281, 0.5, 0.1094, 0.5, 0.1172, 0.5, 0.1172, 0.5, 0.1094, 0.5, 0.8359, 0.5, 0.8438, 0.5, 0.8438, 0.5, 0.8359, 0.5, 0.1172, 0.5, 0.125, 0.5, 0.125, 0.5, 0.1172, 0.5, 0.625, 0.5, 0.6328, 0.5, 0.6328, 0.5, 0.625, 0.5, 0.7812, 0.5, 0.7891, 0.5, 0.7891, 0.5, 0.7812, 0.5, 0.3359, 0.5, 0.3438, 0.5, 0.3438, 0.5, 0.3359, 0.5, 0.3203, 0.5, 0.3281, 0.5, 0.3281, 0.5, 0.3203, 0.5, 0.6328, 0.5, 0.6406, 0.5, 0.6406, 0.5, 0.6328, 0.5, 0.4609, 0.5, 0.4688, 0.5, 0.4688, 0.5, 0.4609, 0.5, 0.7891, 0.5, 0.7969, 0.5, 0.7969, 0.5, 0.7891, 0.5, 0.8594, 0.5, 0.8672, 0.5, 0.8672, 0.5, 0.8594, 0.5, 0.4141, 0.5, 0.4219, 0.5, 0.4219, 0.5, 0.4141, 0.5, 0.03906, 0.5, 0.04688, 0.5, 0.04688, 0.5, 0.03906, 0.5, 0.2031, 0.5, 0.2109, 0.5, 0.2109, 0.5, 0.2031, 0.5, 0.8672, 0.5, 0.875, 0.5, 0.875, 0.5, 0.8672, 0.5, 0.03125, 0.5, 0.03906, 0.5, 0.03906, 0.5, 0.03125, 0.5, 0.2109, 0.5, 0.2188, 0.5, 0.2188, 0.5, 0.2109, 0.5, 0.6719, 0.5, 0.6797, 0.5, 0.6797, 0.5, 0.6719, 0.5, 0.2578, 0.5, 0.2656, 0.5, 0.2656, 0.5, 0.2578, 0.5, 0.2188, 0.5, 0.2266, 0.5, 0.2266, 0.5, 0.2188, 0.5, 0.3047, 0.5, 0.312, 0.5, 0.312, 0.5, 0.3047, 0.5, 0.5312, 0.5, 0.5391, 0.5, 0.5391, 0.5, 0.5312, 0.5, 0.7969, 0.5, 0.7969, 0.5, 0.8047, 0.5, 0.8047, 0.5, 0.6797, 0.5, 0.6875, 0.5, 0.6875, 0.5, 0.6797, 0.5, 0.25, 0.5, 0.2578, 0.5, 0.2578, 0.5, 0.25, 0.5, 0.7109, 0.5, 0.7188, 0.5, 0.7188, 0.5, 0.7109, 0.5, 0.7266, 0.5, 0.7344, 0.5, 0.7344, 0.5, 0.7266, 0.5, 0.3125, 0.5, 0.3203, 0.5, 0.3203, 0.5, 0.3125, 0.5, 0.7031, 0.5, 0.7109, 0.5, 0.7109, 0.5, 0.7031, 0.5, 0.9375, 0.5, 0.9453, 0.5, 0.9453, 0.5, 0.9375, 0.5, 0.9766, 0.5, 0.9844, 0.5, 0.9844, 0.5, 0.9766, 0.5, 0.312, 0.5, 0.3125, 0.5, 0.3125, 0.5, 0.312, 0.5, 0.4453, 0.5, 0.4375, 0.5, 0.4375, 0.5, 0.4424, 0.5, 0.4453, 0.5, 0.9219, 0.5, 0.9297, 0.5, 0.9297, 0.5, 0.9219, 0.5, 0.9922, 0.5, 1.0, 0.5, 1.0, 0.5, 0.9922, 0.5, 0.3312, 0.5, 0.3359, 0.5, 0.3359, 0.5, 0.3281, 0.5, 0.3281, 0.5, 0.1719, 0.5, 0.1641, 0.5, 0.1641, 0.5, 0.1688, 0.5, 0.1719, 0.5, 0.1562, 0.5, 0.1641, 0.5, 0.1641, 0.5, 0.1562, 0.5, 0.5859, 0.5, 0.5938, 0.5, 0.5938, 0.5, 0.5859, 0.5, 0.3906, 0.5, 0.3984, 0.5, 0.3984, 0.5, 0.3906, 0.5, 0.3438, 0.5, 0.3516, 0.5, 0.3516, 0.5, 0.3438, 0.5, 0.8438, 0.5, 0.8516, 0.5, 0.8516, 0.5, 0.8438, 0.5, 0.04688, 0.5, 0.05469, 0.5, 0.05469, 0.5, 0.04688, 0.5, 0.4844, 0.5, 0.4922, 0.5, 0.4922, 0.5, 0.4844, 0.5, 0.05469, 0.5, 0.0625, 0.5, 0.0625, 0.5, 0.05469, 0.5, 0.6406, 0.5, 0.6484, 0.5, 0.6484, 0.5, 0.6406, 0.5, 0.8125, 0.5, 0.8125, 0.5, 0.8047, 0.5, 0.8047, 0.5, 0.8086, 0.5, 0.01562, 0.5, 0.02344, 0.5, 0.02344, 0.5, 0.01562, 0.5, 0.2812, 0.5, 0.2891, 0.5, 0.2891, 0.5, 0.2812, 0.5, 0.5086, 0.5, 0.5156, 0.5, 0.5156, 0.5, 0.5086, 0.5, 0.9062, 0.5, 0.9141, 0.5, 0.9141, 0.5, 0.9062, 0.5, 0.03125, 0.5, 0.02344, 0.5, 0.02344, 0.5, 0.02612, 0.5, 0.03125, 0.5, 0.8828, 0.5, 0.8906, 0.5, 0.8906, 0.5, 0.8828, 0.5, 0.5546, 0.5, 0.5547, 0.5, 0.5547, 0.5, 0.5469, 0.5, 0.5469, 0.5, 0.2656, 0.5, 0.2734, 0.5, 0.2734, 0.5, 0.2656, 0.5, 0.9914, 0.5, 0.9922, 0.5, 0.9922, 0.5, 0.9914, 0.5, 0.4062, 0.5, 0.4141, 0.5, 0.4141, 0.5, 0.4062, 0.5, 0.0, 0.5, 0.007812, 0.5, 0.007812, 0.5, 0.0, 0.5, 0.875, 0.5, 0.8828, 0.5, 0.8828, 0.5, 0.875, 0.5, 0.8203, 0.5, 0.8203, 0.5, 0.8125, 0.5, 0.8125, 0.5, 0.8164, 0.5, 0.007812, 0.5, 0.01562, 0.5, 0.01562, 0.5, 0.007812, 0.5, 0.3984, 0.5, 0.4062, 0.5, 0.4062, 0.5, 0.3984, 0.5, 0.07031, 0.5, 0.07812, 0.5, 0.07812, 0.5, 0.07031, 0.5, 0.07031, 0.5, 0.0625, 0.5, 0.0625, 0.5, 0.06871, 0.5, 0.07031, 0.5, 0.1875, 0.5, 0.188, 0.5, 0.188, 0.5, 0.1875, 0.5, 0.2344, 0.5, 0.2422, 0.5, 0.2422, 0.5, 0.2344, 0.5, 0.7656, 0.5, 0.7734, 0.5, 0.7734, 0.5, 0.7656, 0.5, 0.2422, 0.5, 0.25, 0.5, 0.25, 0.5, 0.2422, 0.5, 0.2969, 0.5, 0.3047, 0.5, 0.3047, 0.5, 0.2969, 0.5, 0.9844, 0.5, 0.9914, 0.5, 0.9914, 0.5, 0.9844, 0.5, 0.6953, 0.5, 0.7031, 0.5, 0.7031, 0.5, 0.6953, 0.5, 0.2891, 0.5, 0.2969, 0.5, 0.2969, 0.5, 0.2891, 0.5, 0.6875, 0.5, 0.6953, 0.5, 0.6953, 0.5, 0.6875, 0.5, 0.6016, 0.5, 0.6016, 0.5, 0.6054, 0.5, 0.6094, 0.5, 0.6094, 0.5, 0.9531, 0.5, 0.9531, 0.5, 0.9453, 0.5, 0.9453, 0.5, 0.9454, 0.5, 0.1328, 0.5, 0.1406, 0.5, 0.1406, 0.5, 0.1328, 0.5, 0.4531, 0.5, 0.4609, 0.5, 0.4609, 0.5, 0.4531, 0.5, 0.4766, 0.5, 0.4844, 0.5, 0.4844, 0.5, 0.4766, 0.5, 0.4453, 0.5, 0.4531, 0.5, 0.4531, 0.5, 0.4453, 0.5, 0.4766, 0.5, 0.4688, 0.5, 0.4688, 0.5, 0.4739, 0.5, 0.4766, 0.5, 0.9531, 0.5, 0.9609, 0.5, 0.9609, 0.5, 0.9531, 0.5, 0.8203, 0.5, 0.8281, 0.5, 0.8281, 0.5, 0.8203, 0.5, 0.125, 0.5, 0.1328, 0.5, 0.1328, 0.5, 0.125, 0.5, 0.9297, 0.5, 0.9375, 0.5, 0.9375, 0.5, 0.9297, 0.5, 0.9609, 0.5, 0.9609, 0.5, 0.9688, 0.5, 0.9688, 0.5, 0.5938, 0.5, 0.6016, 0.5, 0.6016, 0.5, 0.5938, 0.5, 0.9688, 0.5, 0.9766, 0.5, 0.9766, 0.5, 0.9688, 0.5, 0.1016, 0.5, 0.1094, 0.5, 0.1094, 0.5, 0.1016, 0.5, 0.09375, 0.5, 0.1016, 0.5, 0.1016, 0.5, 0.09375, 0.5, 0.5, 0.5, 0.5078, 0.5, 0.5078, 0.5, 0.5, 0.5, 0.2734, 0.5, 0.2812, 0.5, 0.2812, 0.5, 0.2734, 0.5, 0.6172, 0.5, 0.625, 0.5, 0.625, 0.5, 0.6172, 0.5, 0.5391, 0.5, 0.5469, 0.5, 0.5469, 0.5, 0.5391, 0.5, 0.4922, 0.5, 0.5, 0.5, 0.5, 0.5, 0.4922, 0.5, 0.08594, 0.5, 0.09375, 0.5, 0.09375, 0.5, 0.08594, 0.5, 0.6094, 0.5, 0.6172, 0.5, 0.6172, 0.5, 0.6094, 0.5, 0.3828, 0.5, 0.3906, 0.5, 0.3906, 0.5, 0.3828, 0.5, 0.6484, 0.5, 0.6562, 0.5, 0.6562, 0.5, 0.6484, 0.5, 0.5234, 0.5, 0.5312, 0.5, 0.5312, 0.5, 0.5234, 0.5, 0.1797, 0.5, 0.1875, 0.5, 0.1875, 0.5, 0.1797, 0.5, 0.375, 0.5, 0.3828, 0.5, 0.3828, 0.5, 0.375, 0.5, 0.6562, 0.5, 0.6641, 0.5, 0.6641, 0.5, 0.6562, 0.5, 0.7734, 0.5, 0.7812, 0.5, 0.7812, 0.5, 0.7734, 0.5, 0.6641, 0.5, 0.6719, 0.5, 0.6719, 0.5, 0.6641, 0.5, 0.1953, 0.5, 0.2031, 0.5, 0.2031, 0.5, 0.1953, 0.5, 0.8984, 0.5, 0.8984, 0.5, 0.9062, 0.5, 0.9062, 0.5, 0.5156, 0.5, 0.5234, 0.5, 0.5234, 0.5, 0.5156, 0.5, 0.3594, 0.5, 0.3672, 0.5, 0.3672, 0.5, 0.3594, 0.5, 0.3672, 0.5, 0.375, 0.5, 0.375, 0.5, 0.3672, 0.5, 0.1719, 0.5, 0.1797, 0.5, 0.1797, 0.5, 0.1719, 0.5, 0.8984, 0.5, 0.8984, 0.5, 0.8906, 0.5, 0.8906, 0.5, 0.8945, 0.5, 0.3516, 0.5, 0.3594, 0.5, 0.3594, 0.5, 0.3516, 0.5, 0.8516, 0.5, 0.8594, 0.5, 0.8594, 0.5, 0.8516, 0.5, 0.7578, 0.5, 0.7656, 0.5, 0.7656, 0.5, 0.7578, 0.5, 0.5781, 0.5, 0.5859, 0.5, 0.5859, 0.5, 0.5781, 0.5, 0.7188, 0.5, 0.7266, 0.5, 0.7266, 0.5, 0.7188, 0.5, 0.75, 0.5, 0.7578, 0.5, 0.7578, 0.5, 0.75, 0.5, 0.5703, 0.5, 0.5781, 0.5, 0.5781, 0.5, 0.5703, 0.5, 0.2266, 0.5, 0.2344, 0.5, 0.2344, 0.5, 0.2266, 0.5, 0.5078, 0.5, 0.5086, 0.5, 0.5086, 0.5, 0.5078, 0.5, 0.7344, 0.5, 0.7422, 0.5, 0.7422, 0.5, 0.7344, 0.5, 0.1406, 0.5, 0.1484, 0.5, 0.1484, 0.5, 0.1406, 0.5, 0.188, 0.5, 0.1953, 0.5, 0.1953, 0.5, 0.188, 0.5, 0.3984, 0.5, 0.3984, 0.5, 0.3906, 0.5, 0.3906, 0.5, 0.5938, 0.5, 0.5938, 0.5, 0.5859, 0.5, 0.5859, 0.5, 0.4062, 0.5, 0.4062, 0.5, 0.3984, 0.5, 0.3984, 0.5, 0.5086, 0.5, 0.5086, 0.5, 0.5078, 0.5, 0.5078, 0.5, 0.5781, 0.5, 0.5781, 0.5, 0.5703, 0.5, 0.5703, 0.5, 0.9914, 0.5, 0.9914, 0.5, 0.9844, 0.5, 0.9844, 0.5, 0.1875, 0.5, 0.1797, 0.5, 0.1797, 0.5, 0.1875, 0.5, 0.5859, 0.5, 0.5859, 0.5, 0.5781, 0.5, 0.5781, 0.5, 0.07812, 0.5, 0.07813, 0.5, 0.07031, 0.5, 0.07031, 0.5, 0.8438, 0.5, 0.8438, 0.5, 0.8359, 0.5, 0.8359, 0.5, 0.2266, 0.5, 0.2188, 0.5, 0.2188, 0.5, 0.2266, 0.5, 0.3281, 0.5, 0.3281, 0.5, 0.3359, 0.5, 0.3359, 0.5, 0.3313, 0.5, 0.6562, 0.5, 0.6484, 0.5, 0.6484, 0.5, 0.6562, 0.5, 0.4609, 0.5, 0.4609, 0.5, 0.4531, 0.5, 0.4531, 0.5, 0.9922, 0.5, 0.9922, 0.5, 0.9914, 0.5, 0.9914, 0.5, 0.5234, 0.5, 0.5234, 0.5, 0.5156, 0.5, 0.5156, 0.5, 0.4375, 0.5, 0.4375, 0.5, 0.4297, 0.5, 0.4297, 0.5, 0.2969, 0.5, 0.2969, 0.5, 0.2891, 0.5, 0.2891, 0.5, 0.3438, 0.5, 0.3438, 0.5, 0.3359, 0.5, 0.3359, 0.5, 0.625, 0.5, 0.625, 0.5, 0.6172, 0.5, 0.6172, 0.5, 0.6641, 0.5, 0.6562, 0.5, 0.6562, 0.5, 0.6641, 0.5, 0.3906, 0.5, 0.3906, 0.5, 0.3828, 0.5, 0.3828, 0.5, 0.8203, 0.5, 0.8203, 0.5, 0.8125, 0.5, 0.8125, 0.5, 0.6719, 0.5, 0.6641, 0.5, 0.6641, 0.5, 0.6719, 0.5, 0.7734, 0.5, 0.7734, 0.5, 0.7656, 0.5, 0.7656, 0.5, 0.4297, 0.5, 0.4297, 0.5, 0.4219, 0.5, 0.4219, 0.5, 0.9219, 0.5, 0.9219, 0.5, 0.9141, 0.5, 0.9141, 0.5, 0.3828, 0.5, 0.3828, 0.5, 0.375, 0.5, 0.375, 0.5, 0.7812, 0.5, 0.7812, 0.5, 0.7734, 0.5, 0.7734, 0.5, 0.7031, 0.5, 0.6953, 0.5, 0.6953, 0.5, 0.7031, 0.5, 0.9297, 0.5, 0.9297, 0.5, 0.9219, 0.5, 0.9219, 0.5, 0.4141, 0.5, 0.4141, 0.5, 0.4062, 0.5, 0.4062, 0.5, 0.7266, 0.5, 0.7188, 0.5, 0.7188, 0.5, 0.7266, 0.5, 0.6953, 0.5, 0.6875, 0.5, 0.6875, 0.5, 0.6953, 0.5, 0.4688, 0.5, 0.4688, 0.5, 0.4766, 0.5, 0.4766, 0.5, 0.4739, 0.5, 0.9375, 0.5, 0.9375, 0.5, 0.9297, 0.5, 0.9297, 0.5, 0.7344, 0.5, 0.7266, 0.5, 0.7266, 0.5, 0.7344, 0.5, 0.8125, 0.5, 0.8125, 0.5, 0.8047, 0.5, 0.8047, 0.5, 0.9453, 0.5, 0.9453, 0.5, 0.9375, 0.5, 0.9375, 0.5, 0.2891, 0.5, 0.2891, 0.5, 0.2812, 0.5, 0.2812, 0.5, 0.5625, 0.5, 0.5625, 0.5, 0.5547, 0.5, 0.5547, 0.5, 0.2188, 0.5, 0.2109, 0.5, 0.2109, 0.5, 0.2188, 0.5, 0.2109, 0.5, 0.2031, 0.5, 0.2031, 0.5, 0.2109, 0.5, 0.9766, 0.5, 0.9766, 0.5, 0.9688, 0.5, 0.9688, 0.5, 0.2031, 0.5, 0.1953, 0.5, 0.1953, 0.5, 0.2031, 0.5, 0.5156, 0.5, 0.5156, 0.5, 0.5086, 0.5, 0.5086, 0.5, 0.5469, 0.5, 0.5469, 0.5, 0.5391, 0.5, 0.5391, 0.5, 0.8594, 0.5, 0.8594, 0.5, 0.8516, 0.5, 0.8516, 0.5, 0.8516, 0.5, 0.8516, 0.5, 0.8438, 0.5, 0.8438, 0.5, 0.8906, 0.5, 0.8906, 0.5, 0.8828, 0.5, 0.8828, 0.5, 0.7969, 0.5, 0.7969, 0.5, 0.7891, 0.5, 0.7891, 0.5, 0.375, 0.5, 0.375, 0.5, 0.3672, 0.5, 0.3672, 0.5, 0.04688, 0.5, 0.04687, 0.5, 0.03906, 0.5, 0.03906, 0.5, 0.4531, 0.5, 0.4531, 0.5, 0.4453, 0.5, 0.4453, 0.5, 0.8359, 0.5, 0.8359, 0.5, 0.8281, 0.5, 0.8281, 0.5, 0.6484, 0.5, 0.6406, 0.5, 0.6406, 0.5, 0.6484, 0.5, 0.2734, 0.5, 0.2734, 0.5, 0.2656, 0.5, 0.2656, 0.5, 0.03906, 0.5, 0.03906, 0.5, 0.03125, 0.5, 0.03125, 0.5, 0.4453, 0.5, 0.4453, 0.5, 0.4375, 0.5, 0.4375, 0.5, 0.8281, 0.5, 0.8281, 0.5, 0.8203, 0.5, 0.8203, 0.5, 0.9609, 0.5, 0.9609, 0.5, 0.9531, 0.5, 0.9531, 0.5, 0.2812, 0.5, 0.2812, 0.5, 0.2734, 0.5, 0.2734, 0.5, 0.188, 0.5, 0.1875, 0.5, 0.1875, 0.5, 0.188, 0.5, 0.8945, 0.5, 0.8906, 0.5, 0.8906, 0.5, 0.8984, 0.5, 0.8984, 0.5, 0.6328, 0.5, 0.625, 0.5, 0.625, 0.5, 0.6328, 0.5, 0.7109, 0.5, 0.7031, 0.5, 0.7031, 0.5, 0.7109, 0.5, 0.6406, 0.5, 0.6328, 0.5, 0.6328, 0.5, 0.6406, 0.5, 0.1406, 0.5, 0.1328, 0.5, 0.1328, 0.5, 0.1406, 0.5, 0.02344, 0.5, 0.02344, 0.5, 0.01562, 0.5, 0.01562, 0.5, 0.4922, 0.5, 0.4922, 0.5, 0.4844, 0.5, 0.4844, 0.5, 0.3203, 0.5, 0.3203, 0.5, 0.3125, 0.5, 0.3125, 0.5, 0.6172, 0.5, 0.6172, 0.5, 0.6094, 0.5, 0.6094, 0.5, 0.02612, 0.5, 0.02344, 0.5, 0.02344, 0.5, 0.03125, 0.5, 0.03125, 0.5, 0.6016, 0.5, 0.6016, 0.5, 0.6094, 0.5, 0.6094, 0.5, 0.6055, 0.5, 0.1797, 0.5, 0.1719, 0.5, 0.1719, 0.5, 0.1797, 0.5, 0.9688, 0.5, 0.9688, 0.5, 0.9609, 0.5, 0.9609, 0.5, 0.1641, 0.5, 0.1641, 0.5, 0.1719, 0.5, 0.1719, 0.5, 0.1687, 0.5, 0.6797, 0.5, 0.6719, 0.5, 0.6719, 0.5, 0.6797, 0.5, 0.4219, 0.5, 0.4219, 0.5, 0.4141, 0.5, 0.4141, 0.5, 1.0, 0.5, 1.0, 0.5, 0.9922, 0.5, 0.9922, 0.5, 0.9531, 0.5, 0.9531, 0.5, 0.9453, 0.5, 0.9453, 0.5, 0.8047, 0.5, 0.8047, 0.5, 0.7969, 0.5, 0.7969, 0.5, 0.8828, 0.5, 0.8828, 0.5, 0.875, 0.5, 0.875, 0.5, 0.875, 0.5, 0.875, 0.5, 0.8672, 0.5, 0.8672, 0.5, 0.5391, 0.5, 0.5391, 0.5, 0.5312, 0.5, 0.5312, 0.5, 0.1016, 0.5, 0.1016, 0.5, 0.09375, 0.5, 0.09375, 0.5, 0.1953, 0.5, 0.188, 0.5, 0.188, 0.5, 0.1953, 0.5, 0.5703, 0.5, 0.5703, 0.5, 0.5625, 0.5, 0.5625, 0.5, 0.1094, 0.5, 0.1094, 0.5, 0.1016, 0.5, 0.1016, 0.5, 0.2344, 0.5, 0.2266, 0.5, 0.2266, 0.5, 0.2344, 0.5, 0.01562, 0.5, 0.01562, 0.5, 0.007812, 0.5, 0.007812, 0.5, 0.3672, 0.5, 0.3672, 0.5, 0.3594, 0.5, 0.3594, 0.5, 0.07031, 0.5, 0.07031, 0.5, 0.0625, 0.5, 0.0625, 0.5, 0.3281, 0.5, 0.3281, 0.5, 0.3203, 0.5, 0.3203, 0.5, 0.0625, 0.5, 0.0625, 0.5, 0.05469, 0.5, 0.05469, 0.5, 0.7422, 0.5, 0.7344, 0.5, 0.7344, 0.5, 0.7422, 0.5, 0.5312, 0.5, 0.5312, 0.5, 0.5234, 0.5, 0.5234, 0.5, 0.6875, 0.5, 0.6797, 0.5, 0.6797, 0.5, 0.6875, 0.5, 0.9844, 0.5, 0.9844, 0.5, 0.9766, 0.5, 0.9766, 0.5, 0.05469, 0.5, 0.05469, 0.5, 0.04687, 0.5, 0.04688, 0.5, 0.9062, 0.5, 0.9062, 0.5, 0.8984, 0.5, 0.8984, 0.5, 0.7188, 0.5, 0.7109, 0.5, 0.7109, 0.5, 0.7188, 0.5, 0.7656, 0.5, 0.7656, 0.5, 0.7578, 0.5, 0.7578, 0.5, 0.9141, 0.5, 0.9141, 0.5, 0.9062, 0.5, 0.9062, 0.5, 0.2656, 0.5, 0.2656, 0.5, 0.2578, 0.5, 0.2578, 0.5, 0.3125, 0.5, 0.3125, 0.5, 0.312, 0.5, 0.312, 0.5, 0.2578, 0.5, 0.2578, 0.5, 0.25, 0.5, 0.25, 0.5, 0.4688, 0.5, 0.4688, 0.5, 0.4609, 0.5, 0.4609, 0.5, 0.8672, 0.5, 0.8672, 0.5, 0.8594, 0.5, 0.8594, 0.5, 0.007812, 0.5, 0.007812, 0.5, -9.782e-09, 0.5, 0.0, 0.5, 0.4844, 0.5, 0.4844, 0.5, 0.4766, 0.5, 0.4766, 0.5, 0.125, 0.5, 0.125, 0.5, 0.1172, 0.5, 0.1172, 0.5, 0.1172, 0.5, 0.1172, 0.5, 0.1094, 0.5, 0.1094, 0.5, 0.1328, 0.5, 0.125, 0.5, 0.125, 0.5, 0.1328, 0.5, 0.312, 0.5, 0.312, 0.5, 0.3047, 0.5, 0.3047, 0.5, 0.1562, 0.5, 0.1484, 0.5, 0.1484, 0.5, 0.1562, 0.5, 0.1484, 0.5, 0.1406, 0.5, 0.1406, 0.5, 0.1484, 0.5, 0.09375, 0.5, 0.09375, 0.5, 0.08594, 0.5, 0.08594, 0.5, 0.5547, 0.5, 0.5547, 0.5, 0.5469, 0.5, 0.5469, 0.5, 0.1641, 0.5, 0.1562, 0.5, 0.1562, 0.5, 0.1641, 0.5, 0.08594, 0.5, 0.08594, 0.5, 0.07813, 0.5, 0.07812, 0.5, 0.5078, 0.5, 0.5078, 0.5, 0.5, 0.5, 0.5, 0.5, 0.7578, 0.5, 0.7578, 0.5, 0.75, 0.5, 0.75, 0.5, 0.6016, 0.5, 0.6016, 0.5, 0.5938, 0.5, 0.5938, 0.5, 0.5, 0.5, 0.5, 0.5, 0.4922, 0.5, 0.4922, 0.5, 0.3047, 0.5, 0.3047, 0.5, 0.2969, 0.5, 0.2969, 0.5, 0.2422, 0.5, 0.2344, 0.5, 0.2344, 0.5, 0.2422, 0.5, 0.3594, 0.5, 0.3594, 0.5, 0.3516, 0.5, 0.3516, 0.5, 0.75, 0.5, 0.7422, 0.5, 0.7422, 0.5, 0.75, 0.5, 0.7891, 0.5, 0.7891, 0.5, 0.7812, 0.5, 0.7812, 0.5, 0.25, 0.5, 0.2422, 0.5, 0.2422, 0.5, 0.25, 0.5, 0.3516, 0.5, 0.3516, 0.5, 0.3438, 0.5, 0.3438, 0.5, 0.0, 0.0, 0.0, 0.0, 0.0, 0.0, 0.0, 0.0, 0.0, 0.0, 0.0, 0.0, 0.0, 0.0, 0.0, 0.0, 0.3984, 1.0, 0.3984, 1.0, 0.3906, 1.0, 0.3906, 1.0, 0.0, 0.0, 0.0, 0.0, 0.0, 0.0, 0.0, 0.0, 0.0, 0.0, 0.0, 0.0, 0.0, 0.0, 0.0, 0.0, 0.3828, 1.0, 0.3828, 1.0, 0.375, 1.0, 0.375, 1.0, 0.125, 1.0, 0.125, 1.0, 0.1172, 1.0, 0.1172, 1.0, 0.0, 0.0, 0.0, 0.0, 0.0, 0.0, 0.0, 0.0, 0.3906, 1.0, 0.3906, 1.0, 0.3828, 1.0, 0.3828, 1.0, 0.3984, 1.0, 0.3984, 1.0, 0.3906, 1.0, 0.3906, 1.0, 0.1172, 1.0, 0.1172, 1.0, 0.1094, 1.0, 0.1094, 1.0, 0.0, 0.0, 0.0, 0.0, 0.0, 0.0, 0.0, 0.0, 0.0, 0.0, 0.0, 0.0, 0.0, 0.0, 0.0, 0.0, 0.0, 0.0, 0.0, 0.0, 0.0, 0.0, 0.0, 0.0, 0.0, 0.0, 0.0, 0.0, 0.0, 0.0, 0.0, 0.0, 0.0, 0.0, 0.0, 0.0, 0.0, 0.0, 0.0, 0.0, 0.0, 0.0, 0.0, 0.0, 0.0, 0.0, 0.0, 0.0, 0.1094, 1.0, 0.1094, 1.0, 0.1016, 1.0, 0.1016, 1.0, 0.0, 0.0, 0.0, 0.0, 0.0, 0.0, 0.0, 0.0, 0.0, 0.0, 0.0, 0.0, 0.0, 0.0, 0.0, 0.0, 0.3906, 1.0, 0.3984, 1.0, 0.1016, 1.0, 0.1094, 1.0, 0.1172, 1.0, 0.125, 1.0, 0.375, 1.0, 0.3828, 1.0, 0.0, 0.0, 0.0, 0.0, 0.0, 0.0, 0.0, 0.0, 0.0, 0.0, 0.0, 0.0, 0.0, 0.0, 0.0, 0.0, 0.0, 0.0, 0.0, 0.0, 0.0, 0.0, 0.0, 0.0, 0.0, 0.0, 0.0, 0.0, 0.0, 0.0, 0.0, 0.0, 0.0, 0.0, 0.0, 0.0, 0.0, 0.0, 0.0, 0.0, 0.0, 0.0, 0.0, 0.0, 0.0, 0.0, 0.0, 0.0, 0.125, 1.0, 0.125, 1.0, 0.1172, 1.0, 0.1172, 1.0, 0.0, 0.0, 0.0, 0.0, 0.0, 0.0, 0.0, 0.0, 0.0, 0.0, 0.0, 0.0, 0.0, 0.0, 0.0, 0.0, 0.1172, 1.0, 0.1172, 1.0, 0.1094, 1.0, 0.1094, 1.0, 0.0, 0.0, 0.0, 0.0, 0.0, 0.0, 0.0, 0.0, 0.3906, 1.0, 0.3906, 1.0, 0.3828, 1.0, 0.3828, 1.0, 0.0, 0.0, 0.0, 0.0, 0.0, 0.0, 0.0, 0.0, 0.0, 0.0, 0.0, 0.0, 0.0, 0.0, 0.0, 0.0, 0.0, 0.0, 0.0, 0.0, 0.0, 0.0, 0.0, 0.0, 0.0, 0.0, 0.0, 0.0, 0.0, 0.0, 0.0, 0.0, 0.0, 0.0, 0.0, 0.0, 0.0, 0.0, 0.0, 0.0, 0.3828, 1.0, 0.3828, 1.0, 0.375, 1.0, 0.375, 1.0, 0.1094, 1.0, 0.1094, 1.0, 0.1016, 1.0, 0.1016, 1.0, 0.0, 0.0, 0.0, 0.0, 0.0, 0.0, 0.0, 0.0, 0.0, 0.0, 0.0, 0.0, 0.0, 0.0, 0.0, 0.0, 0.0, 0.0, 0.0, 0.0, 0.0, 0.0, 0.0, 0.0, 0.0, 0.0, 0.0, 0.0, 0.0, 0.0, 0.0, 0.0, 0.1094, 1.0, 0.1094, 1.0, 0.1172, 1.0, 0.1172, 1.0, 0.1172, 1.0, 0.1172, 1.0, 0.125, 1.0, 0.125, 1.0, 0.0, 0.0, 0.0, 0.0, 0.0, 0.0, 0.0, 0.0, 0.0, 0.0, 0.0, 0.0, 0.0, 0.0, 0.0, 0.0, 0.0, 0.0, 0.0, 0.0, 0.0, 0.0, 0.0, 0.0, 0.0, 0.0, 0.0, 0.0, 0.0, 0.0, 0.0, 0.0, 0.1016, 1.0, 0.1016, 1.0, 0.1094, 1.0, 0.1094, 1.0, 0.1016, 1.0, 0.1016, 1.0, 0.1094, 1.0, 0.1094, 1.0, 0.0, 0.0, 0.0, 0.0, 0.0, 0.0, 0.0, 0.0, 0.0, 0.0, 0.0, 0.0, 0.0, 0.0, 0.0, 0.0, 0.0, 0.0, 0.0, 0.0, 0.0, 0.0, 0.0, 0.0, 0.0, 0.0, 0.0, 0.0, 0.0, 0.0, 0.0, 0.0, 0.1172, 1.0, 0.1172, 1.0, 0.125, 1.0, 0.125, 1.0, 0.1094, 1.0, 0.1094, 1.0, 0.1172, 1.0, 0.1172, 1.0, 0.0, 0.0, 0.0, 0.0, 0.0, 0.0, 0.0, 0.0, 0.0, 0.0, 0.0, 0.0, 0.0, 0.0, 0.0, 0.0, 0.0, 0.0, 0.0, 0.0, 0.0, 0.0, 0.0, 0.0, 0.0, 0.0, 0.0, 0.0, 0.0, 0.0, 0.0, 0.0, 0.0, 0.0, 0.0, 0.0, 0.0, 0.0, 0.0, 0.0, 0.3906, 1.0, 0.3906, 1.0, 0.3984, 1.0, 0.3984, 1.0, 0.0, 0.0, 0.0, 0.0, 0.0, 0.0, 0.0, 0.0, 0.375, 1.0, 0.375, 1.0, 0.3828, 1.0, 0.3828, 1.0, 0.0, 0.0, 0.0, 0.0, 0.0, 0.0, 0.0, 0.0, 0.3828, 1.0, 0.3828, 1.0, 0.3906, 1.0, 0.3906, 1.0, 0.0, 0.0, 0.0, 0.0, 0.0, 0.0, 0.0, 0.0, 0.0, 0.0, 0.0, 0.0, 0.0, 0.0, 0.0, 0.0, 0.3828, 1.0, 0.3828, 1.0, 0.3906, 1.0, 0.3906, 1.0, 0.0, 0.0, 0.0, 0.0, 0.0, 0.0, 0.0, 0.0, 0.375, 1.0, 0.375, 1.0, 0.3828, 1.0, 0.3828, 1.0, 0.0, 0.0, 0.0, 0.0, 0.0, 0.0, 0.0, 0.0, 0.3906, 1.0, 0.3906, 1.0, 0.3984, 1.0, 0.3984, 1.0, 0.0, 0.0, 0.0, 0.0, 0.0, 0.0, 0.0, 0.0, 0.0, 0.0, 0.0, 0.0, 0.0, 0.0, 0.0, 0.0, 0.0, 0.0, 0.0, 0.0, 0.0, 0.0, 0.0, 0.0, 0.7578, 0.5, 0.75, 0.5, 0.75, 0.5, 0.7578, 0.5, 0.0, 0.0, 0.0, 0.0, 0.0, 0.0, 0.0, 0.0, 0.0, 0.0, 0.0, 0.0, 0.0, 0.0, 0.0, 0.0, 0.0, 0.0, 0.0, 0.0, 0.0, 0.0, 0.0, 0.0, 0.0, 0.0, 0.0, 0.0, 0.0, 0.0, 0.0, 0.0, 0.0, 0.0, 0.0, 0.0, 0.0, 0.0, 0.0, 0.0, 0.0, 0.0, 0.0, 0.0, 0.0, 0.0, 0.0, 0.0, 0.0, 0.0, 0.0, 0.0, 0.0, 0.0, 0.0, 0.0, 0.0, 0.0, 0.0, 0.0, 0.0, 0.0, 0.0, 0.0, 0.0, 0.0, 0.0, 0.0, 0.0, 0.0, 0.0, 0.0, 0.0, 0.0, 0.0, 0.0, 0.0, 0.0, 0.0, 0.0, 0.0, 0.0, 0.0, 0.0, 0.0, 0.0, 0.0, 0.0, 0.0, 0.0, 0.0, 0.0, 0.0, 0.0, 0.0, 0.0, 0.0, 0.0, 0.0, 0.0, 0.0, 0.0, 0.0, 0.0, 0.0, 0.0, 0.0, 0.0, 0.0, 0.0, 0.0, 0.0, 0.0, 0.0, 0.0, 0.0, 0.0, 0.0, 0.0, 0.0, 0.0, 0.0, 0.0, 0.0, 0.0, 0.0, 0.0, 0.0, 0.0, 0.0, 0.0, 0.0, 0.0, 0.0, 0.0, 0.0, 0.0, 0.0, 0.0, 0.0, 0.0, 0.0, 0.0, 0.0, 0.0, 0.0, 0.0, 0.0, 0.0, 0.0, 0.0, 0.0, 0.0, 0.0, 0.0, 0.0, 0.0, 0.0, 0.0, 0.0, 0.0, 0.0, 0.0, 0.0, 0.0, 0.0, 0.0, 0.0, 0.0, 0.0, 0.7344, 0.5, 0.7266, 0.5, 0.7266, 0.5, 0.7344, 0.5, 0.7422, 0.5, 0.7344, 0.5, 0.7344, 0.5, 0.7422, 0.5, 0.75, 0.5, 0.7422, 0.5, 0.7422, 0.5, 0.75, 0.5, 0.7266, 0.5, 0.7188, 0.5, 0.7188, 0.5, 0.7266, 0.5, 0.0, 0.0, 0.0, 0.0, 0.0, 0.0, 0.7656, 0.5, 0.7578, 0.5, 0.7578, 0.5, 0.7656, 0.5, 0.7188, 0.5, 0.7109, 0.5, 0.7109, 0.5, 0.7188, 0.5, 0.0, 0.0, 0.0, 0.0, 0.0, 0.0, 0.0, 0.0, 0.7734, 0.5, 0.7656, 0.5, 0.7656, 0.5, 0.7734, 0.5, 0.7812, 0.5, 0.7734, 0.5, 0.7734, 0.5, 0.7812, 0.5, 0.7891, 0.5, 0.7812, 0.5, 0.7812, 0.5, 0.7891, 0.5, 0.0, 0.0, 0.0, 0.0, 0.0, 0.0, 0.0, 0.0, 0.0, 0.0, 0.0, 0.0, 0.0, 0.0, 0.0, 0.0, 0.0, 0.0, 0.0, 0.0, 0.0, 0.0, 0.0, 0.0, 0.0, 0.0, 0.0, 0.0, 0.0, 0.0, 0.0, 0.0, 0.0, 0.0, 0.0, 0.0, 0.0, 0.0, 0.0, 0.0, 0.0, 0.0, 0.0, 0.0, 0.0, 0.0, 0.0, 0.0, 0.0, 0.0, 0.0, 0.0, 0.0, 0.0, 0.0, 0.0, 0.0, 0.0, 0.0, 0.0, 0.0, 0.0, 0.0, 0.0, 0.0, 0.0, 0.0, 0.0, 0.0, 0.0, 0.0, 0.0, 0.0, 0.0, 0.0, 0.0, 0.0, 0.0, 0.0, 0.0, 0.0, 0.0, 0.0, 0.0, 0.0, 0.0, 0.0, 0.0, 0.0, 0.0, 0.0, 0.0, 0.0, 0.0, 0.0, 0.0, 0.0, 0.0, 0.0, 0.0, 0.0, 0.0, 0.0, 0.0, 0.0, 0.0, 0.0, 0.0, 0.0, 0.0, 0.0, 0.0, 0.0, 0.0, 0.0, 0.0, 0.0, 0.0, 0.0, 0.0, 0.0, 0.0, 0.0, 0.0, 0.0, 0.0, 0.625, 0.2513, 0.625, 0.25, 0.595, 0.25, 0.5928, 0.2513, 0.8092, 0.736, 0.8193, 0.7335, 0.8562, 0.7308, 0.8562, 0.7308, 0.8562, 0.7308, 0.875, 0.7382, 0.875, 0.7382, 0.875, 0.5, 0.8562, 0.5123, 0.8562, 0.5123, 0.8562, 0.5123, 0.8562, 0.5123, 0.8562, 0.5123, 0.6895, 0.5677, 0.692, 0.5628, 0.6956, 0.5586, 0.875, 0.5588, 0.875, 0.5704, 0.875, 0.5821, 0.875, 0.5939, 0.875, 0.6058, 0.875, 0.6177, 0.875, 0.6296, 0.875, 0.6415, 0.875, 0.6533, 0.875, 0.665, 0.875, 0.6766, 0.875, 0.6881, 0.8051, 0.7389, 0.375, 0.2618, 0.375, 0.9916, 0.3847, 0.9916, 0.3847, 0.2618, 0.3438, 0.2618, 0.3438, 0.9916, 0.3438, 0.9916, 0.3438, 0.2618, 0.3438, 0.2618, 0.3438, 0.2618, 0.3438, 0.9916, 0.3594, 0.9916, 0.3594, 0.2618, 0.3594, 0.2618, 0.3594, 0.9916, 0.3672, 0.9916, 0.3672, 0.2618, 0.3672, 0.9916, 0.375, 0.9916, 0.375, 0.2618, 0.3684, 0.2618, 0.3672, 0.2618, 0.875, 0.5, 0.875, 0.5, 0.875, 0.7382, 0.875, 0.7382, 0.875, 0.7382, 0.3834, 0.9916, 0.375, 0.9916, 0.375, 0.2618, 0.3834, 0.2618, 0.3438, 0.2618, 0.3438, 0.9916, 0.3438, 0.9916, 0.3438, 0.2618, 0.3438, 0.2618, 0.3594, 0.2618, 0.3594, 0.9916, 0.3438, 0.9916, 0.3438, 0.2618, 0.3672, 0.2618, 0.3672, 0.9916, 0.3594, 0.9916, 0.3594, 0.2618, 0.375, 0.2618, 0.375, 0.9916, 0.3672, 0.9916, 0.3672, 0.2618, 0.3684, 0.2618, 0.619, 0.8099, 0.4421, 0.8099, 0.619, 0.8099, 0.4357, 0.8099, 0.4133, 0.8047, 0.4987, 0.7842, 0.3437, 0.9916, 0.3438, 0.9916, 0.3438, 0.8462, 0.3437, 0.9916, 0.3438, 0.9916, 0.3437, 0.0, 0.3437, 0.0, 0.3438, 0.8462, 0.3438, 0.309, 0.3438, 0.2618, 0.3438, 0.2618, 0.3438, 0.9916, 0.3438, 0.9916, 0.3438, 0.8426, 0.3438, 0.8184, 0.3438, 0.4426, 0.625, 0.25, 0.625, 0.25, 0.595, 0.25, 0.4217, 0.4922, 0.4419, 0.4922, 0.619, 0.4922, 0.619, 0.4922, 0.8562, 0.7308, 0.8562, 0.7308, 0.8562, 0.7308, 0.8562, 0.7308, 0.8562, 0.7308, 0.8562, 0.5123, 0.8562, 0.5123, 0.8562, 0.5123, 0.8562, 0.5123, 0.8562, 0.5123, 0.4357, 0.7578, 0.4987, 0.7578, 0.4133, 0.7578, 0.3438, 0.309, 0.3438, 0.4426, 0.3438, 0.8184, 0.3438, 0.8427, 0.3438, 0.9916, 0.3438, 0.9916, 0.3438, 0.2618, 0.3438, 0.2618])
me_cylinder_005.update()

# ---- objects
ob_cylinder_001 = bpy.data.objects.new('Cylinder.001', me_cylinder_005)

# ---- transforms, parenting, visibility, modifiers, constraints
ob_cylinder_001.location = (0.0, 0.0, 0.0)
ob_cylinder_001.rotation_euler = (0.0, -1.571, 0.0)

# ---- collection membership
col_collection.objects.link(ob_cylinder_001)

# ---- scene / render settings (as saved in the file)
scene.frame_start = 1; scene.frame_end = 250; scene.frame_set(1)
scene.render.engine = 'BLENDER_EEVEE_NEXT'
scene.cycles.sampling_pattern = 'TABULATED_SOBOL'
scene.view_settings.view_transform = 'Standard'
bpy.context.view_layer.update()

# ---- added for rendering (the .blend has no active camera and no usable light): camera, sun
cam_auto = bpy.data.cameras.new('AutoCamera')
cam_auto.lens = 50.0
cam_auto.sensor_width = 36.0
cam_auto.clip_end = 1409.29
ob_auto_camera = bpy.data.objects.new('AutoCamera', cam_auto)
scene.collection.objects.link(ob_auto_camera)
ob_auto_camera.location = (59.9467, -96.3624, 92.6188)
ob_auto_camera.rotation_euler = (1.09748, -7.21219e-08, 0.694738)
scene.camera = ob_auto_camera
light_auto_sun = bpy.data.lights.new('AutoSun', 'SUN')
light_auto_sun.energy = 3.0
light_auto_sun.angle = 0.0523599
ob_auto_sun = bpy.data.objects.new('AutoSun', light_auto_sun)
scene.collection.objects.link(ob_auto_sun)
ob_auto_sun.rotation_euler = (0.872665, 0.174533, 0.523599)
bpy.context.view_layer.update()
